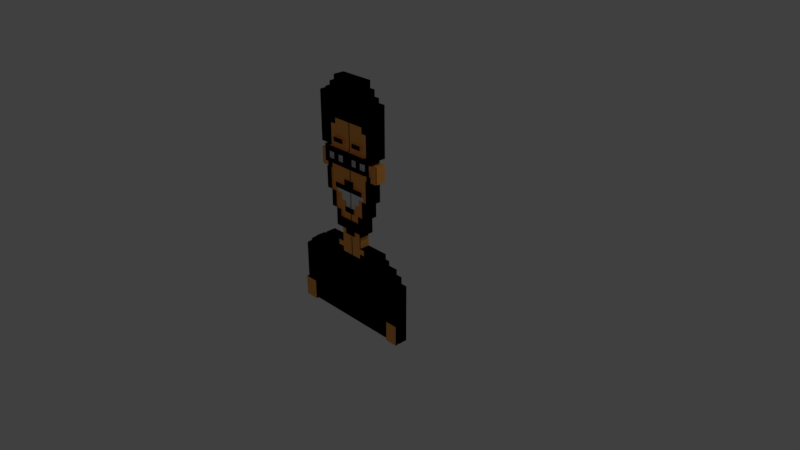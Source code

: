 # Source: zulfi_ctrlj.blend  (saved by Blender 2.79.0; exported with 4.5.12 LTS)
import bpy
from mathutils import Matrix  # noqa: F401  (used for matrix-valued properties, if any)

bpy.ops.wm.read_factory_settings(use_empty=True)
scene = bpy.context.scene
scene.name = 'Scene'

# ---- collections
col_collection_1 = bpy.data.collections.new('Collection 1'); scene.collection.children.link(col_collection_1)

# ---- materials (node trees are filled in below, after node groups)
mat_material_001 = bpy.data.materials.new('Material.001')
mat_material_001.alpha_threshold = 0.0
mat_material_001.use_transparent_shadow = False
mat_material_001.diffuse_color = (0.0, 0.0, 0.0, 1.0)
mat_material_001.roughness = 0.5
mat_material_002 = bpy.data.materials.new('Material.002')
mat_material_002.alpha_threshold = 0.0
mat_material_002.use_transparent_shadow = False
mat_material_002.diffuse_color = (0.9647, 0.4125, 0.09306, 1.0)
mat_material_002.roughness = 0.5
mat_material_003 = bpy.data.materials.new('Material.003')
mat_material_003.alpha_threshold = 0.0
mat_material_003.use_transparent_shadow = False
mat_material_003.roughness = 0.5

# ---- material node trees

# ---- world
world_world = bpy.data.worlds.new('World'); scene.world = world_world
world_world.color = (0.05088, 0.05088, 0.05088)
world_world.use_sun_shadow = False
world_world.sun_shadow_jitter_overblur = 0.0
world_world.cycles.sampling_method = 'MANUAL'

# ---- cameras
cam_camera = bpy.data.cameras.new('Camera')
cam_camera.clip_end = 100.0
cam_camera.lens = 35.0
cam_camera.sensor_width = 32.0
cam_camera.sensor_height = 18.0
cam_camera.ortho_scale = 7.314
cam_camera.dof.focus_distance = 0.0
cam_camera.dof.aperture_fstop = 128.0

# ---- lights
light_lamp = bpy.data.lights.new('Lamp', 'POINT')
light_lamp.transmission_factor = 0.0
light_lamp.cutoff_distance = 30.0
light_lamp.energy = 100.0
light_lamp.shadow_buffer_clip_start = 1.001
light_lamp.shadow_soft_size = 0.1
light_lamp.shadow_maximum_resolution = 0.006
light_lamp.use_absolute_resolution = True

# ---- meshes
me_cube_003 = bpy.data.meshes.new('Cube.003')
me_cube_003.from_pydata([(0.2391, 0.6137, -0.3439), (0.2391, 0.6137, -0.2362), (0.0, 0.6137, 0.4606), (-0.09065, 0.6137, -0.3439), (-0.09065, 0.6137, -0.2362), (-0.09065, 0.6137, 0.08242), (-0.09065, 0.6137, 0.9299), (0.0, 0.6137, -0.3439), (0.0, 0.6137, -0.2362), (0.0, 0.6137, 0.08242), (0.0, 0.6137, 0.9299), (0.02877, 0.6137, -0.3439), (0.02877, 0.6137, -0.2362), (0.02877, 0.6137, 0.08242), (0.05767, 0.6137, -0.3439), (0.05767, 0.6137, -0.2362), (0.05767, 0.6137, 0.08242), (0.09395, 0.6137, -0.3439), (0.09395, 0.6137, -0.2362), (0.09395, 0.6137, 0.08242), (-0.09065, 0.6137, 0.4606), (-0.09065, 0.6137, 0.8925), (0.0, 0.6137, 0.8925), (0.02877, 0.6137, 0.8925), (0.02877, 0.6137, 0.4606), (-0.09065, 0.6137, 0.8593), (0.0, 0.6137, 0.8593), (0.02877, 0.6137, 0.8593), (0.05767, 0.6137, 0.8593), (-0.09065, 0.6137, 0.8362), (0.0, 0.6137, 0.8362), (0.02877, 0.6137, 0.8362), (0.05767, 0.6137, 0.8362), (0.09395, 0.6137, 0.8362), (-0.09065, 0.6137, 0.7189), (0.0, 0.6137, 0.7189), (0.02877, 0.6137, 0.7189), (0.05767, 0.6137, 0.7189), (0.09395, 0.6137, 0.7189), (-0.09065, 0.6137, 0.6883), (0.0, 0.6137, 0.6883), (0.02877, 0.6137, 0.6883), (0.05767, 0.6137, 0.6883), (0.09395, 0.6137, 0.6883), (-0.09065, 0.6137, 0.6297), (0.0, 0.6137, 0.6297), (0.02877, 0.6137, 0.6297), (0.05767, 0.6137, 0.6297), (0.09395, 0.6137, 0.6297), (-0.09065, 0.6137, 0.6065), (0.0, 0.6137, 0.6065), (0.02877, 0.6137, 0.6065), (0.05767, 0.6137, 0.6065), (0.09395, 0.6137, 0.6065), (-0.09065, 0.6137, 0.5785), (0.0, 0.6137, 0.5785), (0.02877, 0.6137, 0.5785), (0.05767, 0.6137, 0.5785), (0.09395, 0.6137, 0.5785), (-0.09065, 0.6137, 0.5477), (0.0, 0.6137, 0.5477), (0.02877, 0.6137, 0.5477), (0.05767, 0.6137, 0.5477), (0.09395, 0.6137, 0.5477), (-0.09065, 0.6137, 0.5145), (0.0, 0.6137, 0.5145), (0.02877, 0.6137, 0.5145), (0.05767, 0.6137, 0.5145), (0.09395, 0.6137, 0.5145), (-0.09065, 0.6137, 0.4912), (0.0, 0.6137, 0.4912), (0.02877, 0.6137, 0.4912), (0.05767, 0.6137, 0.4912), (0.09395, 0.6137, 0.4912), (-0.09065, 0.6137, 0.43), (0.0, 0.6137, 0.43), (0.02877, 0.6137, 0.43), (0.05767, 0.6137, 0.43), (-0.09065, 0.6137, 0.3967), (0.0, 0.6137, 0.3967), (0.02877, 0.6137, 0.3967), (0.05767, 0.6137, 0.3967), (-0.09065, 0.6137, 0.3705), (0.0, 0.6137, 0.3705), (0.02877, 0.6137, 0.3705), (0.05767, 0.6137, 0.3705), (-0.09065, 0.6137, 0.347), (0.0, 0.6137, 0.347), (0.02877, 0.6137, 0.347), (0.05767, 0.6137, 0.347), (-0.09065, 0.6137, 0.3114), (0.0, 0.6137, 0.3114), (0.02877, 0.6137, 0.3114), (-0.09065, 0.6137, 0.2885), (0.0, 0.6137, 0.2885), (0.02877, 0.6137, 0.2885), (-0.09065, 0.6137, 0.2595), (0.0, 0.6137, 0.2595), (0.02877, 0.6137, 0.2595), (-0.09065, 0.6137, 0.2229), (0.0, 0.6137, 0.2229), (-0.09065, 0.6137, 0.1662), (0.0, 0.6137, 0.1662), (-0.09065, 0.6137, 0.1398), (-0.09065, 0.6137, 0.05393), (0.0, 0.6137, 0.05393), (0.02877, 0.6137, 0.05393), (0.05767, 0.6137, 0.05393), (0.09395, 0.6137, 0.05393), (-0.09065, 0.6137, 0.02847), (0.0, 0.6137, 0.02847), (0.02877, 0.6137, 0.02847), (0.05767, 0.6137, 0.02847), (0.09395, 0.6137, 0.02847), (-0.09065, 0.6137, 0.0004776), (0.0, 0.6137, 0.0004776), (0.02877, 0.6137, 0.0004776), (0.05767, 0.6137, 0.0004776), (0.09395, 0.6137, 0.0004776), (0.2391, 0.6137, -0.03621), (-0.09065, 0.6137, -0.03621), (0.0, 0.6137, -0.03621), (0.02877, 0.6137, -0.03621), (0.05767, 0.6137, -0.03621), (0.09395, 0.6137, -0.03621), (0.1185, 0.6137, -0.3439), (0.1185, 0.6137, -0.2362), (0.1185, 0.6137, 0.05393), (0.1185, 0.6137, 0.02847), (0.1185, 0.6137, 0.0004776), (0.1185, 0.6137, -0.03621), (0.1716, 0.6137, -0.3439), (0.1716, 0.6137, -0.2362), (0.1716, 0.6137, 0.02847), (0.1716, 0.6137, 0.0004776), (0.1716, 0.6137, -0.03621), (0.2053, 0.6137, -0.3439), (0.2053, 0.6137, -0.2362), (0.2053, 0.6137, 0.0004776), (0.2053, 0.6137, -0.03621), (0.05767, 0.6137, 0.4606), (0.09395, 0.6137, 0.4606), (-0.03032, 0.6137, -0.3439), (-0.03032, 0.6137, -0.2362), (-0.03032, 0.6137, 0.08242), (-0.03032, 0.6137, 0.9299), (-0.03032, 0.6137, 0.8925), (-0.03032, 0.6137, 0.4606), (-0.03032, 0.6137, 0.8593), (-0.03032, 0.6137, 0.8362), (-0.03032, 0.6137, 0.7189), (-0.03032, 0.6137, 0.6883), (-0.03032, 0.6137, 0.6297), (-0.03032, 0.6137, 0.6065), (-0.03032, 0.6137, 0.5785), (-0.03032, 0.6137, 0.5477), (-0.03032, 0.6137, 0.5145), (-0.03032, 0.6137, 0.4912), (-0.03032, 0.6137, 0.43), (-0.03032, 0.6137, 0.3967), (-0.03032, 0.6137, 0.3705), (-0.03032, 0.6137, 0.347), (-0.03032, 0.6137, 0.3114), (-0.03032, 0.6137, 0.2885), (-0.03032, 0.6137, 0.2595), (-0.03032, 0.6137, 0.2229), (-0.03032, 0.6137, 0.1662), (-0.03032, 0.6137, 0.1398), (-0.03032, 0.6137, 0.05393), (-0.03032, 0.6137, 0.02847), (-0.03032, 0.6137, 0.0004776), (-0.03032, 0.6137, -0.03621), (-0.05797, 0.6137, -0.3439), (-0.05797, 0.6137, -0.2362), (-0.05797, 0.6137, 0.08242), (-0.05797, 0.6137, 0.9299), (-0.05797, 0.6137, 0.8925), (-0.05797, 0.6137, 0.4606), (-0.05797, 0.6137, 0.8593), (-0.05797, 0.6137, 0.8362), (-0.05797, 0.6137, 0.7189), (-0.05797, 0.6137, 0.6883), (-0.05797, 0.6137, 0.6297), (-0.05797, 0.6137, 0.6065), (-0.05797, 0.6137, 0.5785), (-0.05797, 0.6137, 0.5477), (-0.05797, 0.6137, 0.5145), (-0.05797, 0.6137, 0.4912), (-0.05797, 0.6137, 0.43), (-0.05797, 0.6137, 0.3967), (-0.05797, 0.6137, 0.3705), (-0.05797, 0.6137, 0.347), (-0.05797, 0.6137, 0.3114), (-0.05797, 0.6137, 0.2885), (-0.05797, 0.6137, 0.2595), (-0.05797, 0.6137, 0.2229), (-0.05797, 0.6137, 0.1662), (-0.05797, 0.6137, 0.1398), (-0.05797, 0.6137, 0.05393), (-0.05797, 0.6137, 0.02847), (-0.05797, 0.6137, 0.0004776), (-0.05797, 0.6137, -0.03621), (-0.05797, 0.5996, 0.5785), (-0.09065, 0.5996, 0.5785), (0.02877, 0.5996, 0.5785), (0.0, 0.5996, 0.5785), (0.05767, 0.5996, 0.5785), (-0.09065, 0.5996, 0.5477), (0.0, 0.5996, 0.5477), (0.02877, 0.5996, 0.5477), (0.05767, 0.5996, 0.5477), (-0.05797, 0.5996, 0.5477), (-0.09065, 0.5996, 0.5145), (0.0, 0.5996, 0.5145), (0.02877, 0.5996, 0.5145), (0.05767, 0.5996, 0.5145), (-0.05797, 0.5996, 0.5145), (-0.09065, 0.5996, 0.4912), (0.0, 0.5996, 0.4912), (0.02877, 0.5996, 0.4912), (0.05767, 0.5996, 0.4912), (-0.05797, 0.5996, 0.4912), (-0.03032, 0.5996, 0.5785), (-0.03032, 0.5996, 0.5477), (-0.03032, 0.5996, 0.5145), (-0.03032, 0.5996, 0.4912), (-0.05797, 0.6038, 0.43), (-0.09065, 0.6038, 0.43), (-0.09065, 0.6038, 0.3967), (-0.05797, 0.6038, 0.3967), (-0.09065, 0.6038, 0.3705), (0.0, 0.6038, 0.3967), (0.0, 0.6038, 0.3705), (-0.05797, 0.6038, 0.3705), (-0.03032, 0.6038, 0.3967), (-0.03032, 0.6038, 0.3705), (-0.05797, 0.6054, 0.2885), (-0.09065, 0.6054, 0.2885), (-0.09065, 0.6054, 0.2595), (-0.05797, 0.6054, 0.2595), (0.02877, 0.6062, 0.4606), (0.02877, 0.6062, 0.43), (0.05767, 0.6062, 0.4606), (0.05767, 0.6062, 0.43), (0.02877, 0.6062, 0.3967), (0.05767, 0.6062, 0.3967), (0.02877, 0.6062, 0.3705), (0.05767, 0.6062, 0.3705), (0.02877, 0.6062, 0.347), (0.05767, 0.6062, 0.347), (0.0, 0.6062, 0.347), (0.0, 0.6062, 0.3114), (0.02877, 0.6062, 0.3114), (0.0, 0.6062, 0.2885), (0.02877, 0.6062, 0.2885), (0.0, 0.6062, 0.2595), (0.02877, 0.6062, 0.2595), (0.0, 0.6062, 0.2229), (-0.05797, 0.6062, 0.2229), (-0.09065, 0.6062, 0.2229), (-0.09065, 0.6062, 0.1662), (0.0, 0.6062, 0.1662), (-0.05797, 0.6062, 0.1662), (-0.09065, 0.6062, 0.1398), (-0.05797, 0.6062, 0.1398), (-0.03032, 0.6062, 0.2595), (-0.03032, 0.6062, 0.2229), (-0.03032, 0.6062, 0.1662), (0.0, 0.5999, 0.6297), (0.0, 0.5999, 0.6065), (-0.03032, 0.5999, 0.6297), (-0.03032, 0.5999, 0.6065), (-0.05797, 0.5999, 0.6297), (-0.05797, 0.5999, 0.6065), (0.2391, 0.5994, -0.2362), (0.2391, 0.5994, -0.3439), (0.2053, 0.5994, -0.3439), (0.1716, 0.5994, -0.3439), (0.2053, 0.5994, -0.2362), (0.1716, 0.5994, -0.2362), (-0.3816, 0.6719, -0.3439), (-0.3816, 0.6719, -0.2362), (-0.1671, 0.6719, 0.4606), (-0.08576, 0.6719, -0.3439), (-0.08576, 0.6719, -0.2362), (-0.08576, 0.6719, 0.08242), (-0.08576, 0.6719, 0.9299), (-0.1671, 0.6719, -0.3439), (-0.1671, 0.6719, -0.2362), (-0.1671, 0.6719, 0.08242), (-0.1671, 0.6719, 0.9299), (-0.1929, 0.6719, -0.3439), (-0.1929, 0.6719, -0.2362), (-0.1929, 0.6719, 0.08242), (-0.2188, 0.6719, -0.3439), (-0.2188, 0.6719, -0.2362), (-0.2188, 0.6719, 0.08242), (-0.2514, 0.6719, -0.3439), (-0.2514, 0.6719, -0.2362), (-0.2514, 0.6719, 0.08242), (-0.08576, 0.6719, 0.4606), (-0.08576, 0.6719, 0.8925), (-0.1671, 0.6719, 0.8925), (-0.1929, 0.6719, 0.8925), (-0.1929, 0.6719, 0.4606), (-0.08576, 0.6719, 0.8593), (-0.1671, 0.6719, 0.8593), (-0.1929, 0.6719, 0.8593), (-0.2188, 0.6719, 0.8593), (-0.08576, 0.6719, 0.8362), (-0.1671, 0.6719, 0.8362), (-0.1929, 0.6719, 0.8362), (-0.2188, 0.6719, 0.8362), (-0.2514, 0.6719, 0.8362), (-0.08576, 0.6719, 0.7189), (-0.1671, 0.6719, 0.7189), (-0.1929, 0.6719, 0.7189), (-0.2188, 0.6719, 0.7189), (-0.2514, 0.6719, 0.7189), (-0.08576, 0.6719, 0.6883), (-0.1671, 0.6719, 0.6883), (-0.1929, 0.6719, 0.6883), (-0.2188, 0.6719, 0.6883), (-0.2514, 0.6719, 0.6883), (-0.08576, 0.6719, 0.6297), (-0.1671, 0.6719, 0.6297), (-0.1929, 0.6719, 0.6297), (-0.2188, 0.6719, 0.6297), (-0.2514, 0.6719, 0.6297), (-0.08576, 0.6719, 0.6065), (-0.1671, 0.6719, 0.6065), (-0.1929, 0.6719, 0.6065), (-0.2188, 0.6719, 0.6065), (-0.2514, 0.6719, 0.6065), (-0.08576, 0.6719, 0.5785), (-0.1671, 0.6719, 0.5785), (-0.1929, 0.6719, 0.5785), (-0.2188, 0.6719, 0.5785), (-0.2514, 0.6719, 0.5785), (-0.08576, 0.6719, 0.5477), (-0.1671, 0.6719, 0.5477), (-0.1929, 0.6719, 0.5477), (-0.2188, 0.6719, 0.5477), (-0.2514, 0.6719, 0.5477), (-0.08576, 0.6719, 0.5145), (-0.1671, 0.6719, 0.5145), (-0.1929, 0.6719, 0.5145), (-0.2188, 0.6719, 0.5145), (-0.2514, 0.6719, 0.5145), (-0.08576, 0.6719, 0.4912), (-0.1671, 0.6719, 0.4912), (-0.1929, 0.6719, 0.4912), (-0.2188, 0.6719, 0.4912), (-0.2514, 0.6719, 0.4912), (-0.08576, 0.6719, 0.43), (-0.1671, 0.6719, 0.43), (-0.1929, 0.6719, 0.43), (-0.2188, 0.6719, 0.43), (-0.08576, 0.6719, 0.3967), (-0.1671, 0.6719, 0.3967), (-0.1929, 0.6719, 0.3967), (-0.2188, 0.6719, 0.3967), (-0.08576, 0.6719, 0.3705), (-0.1671, 0.6719, 0.3705), (-0.1929, 0.6719, 0.3705), (-0.2188, 0.6719, 0.3705), (-0.08576, 0.6719, 0.347), (-0.1671, 0.6719, 0.347), (-0.1929, 0.6719, 0.347), (-0.2188, 0.6719, 0.347), (-0.08576, 0.6719, 0.3114), (-0.1671, 0.6719, 0.3114), (-0.1929, 0.6719, 0.3114), (-0.08576, 0.6719, 0.2885), (-0.1671, 0.6719, 0.2885), (-0.1929, 0.6719, 0.2885), (-0.08576, 0.6719, 0.2595), (-0.1671, 0.6719, 0.2595), (-0.1929, 0.6719, 0.2595), (-0.08576, 0.6719, 0.2229), (-0.1671, 0.6719, 0.2229), (-0.08576, 0.6719, 0.1662), (-0.1671, 0.6719, 0.1662), (-0.08576, 0.6719, 0.1398), (-0.08576, 0.6719, 0.05393), (-0.1671, 0.6719, 0.05393), (-0.1929, 0.6719, 0.05393), (-0.2188, 0.6719, 0.05393), (-0.2514, 0.6719, 0.05393), (-0.08576, 0.6719, 0.02847), (-0.1671, 0.6719, 0.02847), (-0.1929, 0.6719, 0.02847), (-0.2188, 0.6719, 0.02847), (-0.2514, 0.6719, 0.02847), (-0.08576, 0.6719, 0.0004776), (-0.1671, 0.6719, 0.0004776), (-0.1929, 0.6719, 0.0004776), (-0.2188, 0.6719, 0.0004776), (-0.2514, 0.6719, 0.0004776), (-0.3816, 0.6719, -0.03621), (-0.08576, 0.6719, -0.03621), (-0.1671, 0.6719, -0.03621), (-0.1929, 0.6719, -0.03621), (-0.2188, 0.6719, -0.03621), (-0.2514, 0.6719, -0.03621), (-0.2734, 0.6719, -0.3439), (-0.2734, 0.6719, -0.2362), (-0.2734, 0.6719, 0.05393), (-0.2734, 0.6719, 0.02847), (-0.2734, 0.6719, 0.0004776), (-0.2734, 0.6719, -0.03621), (-0.321, 0.6719, -0.3439), (-0.321, 0.6719, -0.2362), (-0.321, 0.6719, 0.02847), (-0.321, 0.6719, 0.0004776), (-0.321, 0.6719, -0.03621), (-0.3513, 0.6719, -0.3439), (-0.3513, 0.6719, -0.2362), (-0.3513, 0.6719, 0.0004776), (-0.3513, 0.6719, -0.03621), (-0.2188, 0.6719, 0.4606), (-0.2514, 0.6719, 0.4606), (-0.1399, 0.6719, -0.3439), (-0.1399, 0.6719, -0.2362), (-0.1399, 0.6719, 0.08242), (-0.1399, 0.6719, 0.9299), (-0.1399, 0.6719, 0.8925), (-0.1399, 0.6719, 0.4606), (-0.1399, 0.6719, 0.8593), (-0.1399, 0.6719, 0.8362), (-0.1399, 0.6719, 0.7189), (-0.1399, 0.6719, 0.6883), (-0.1399, 0.6719, 0.6297), (-0.1399, 0.6719, 0.6065), (-0.1399, 0.6719, 0.5785), (-0.1399, 0.6719, 0.5477), (-0.1399, 0.6719, 0.5145), (-0.1399, 0.6719, 0.4912), (-0.1399, 0.6719, 0.43), (-0.1399, 0.6719, 0.3967), (-0.1399, 0.6719, 0.3705), (-0.1399, 0.6719, 0.347), (-0.1399, 0.6719, 0.3114), (-0.1399, 0.6719, 0.2885), (-0.1399, 0.6719, 0.2595), (-0.1399, 0.6719, 0.2229), (-0.1399, 0.6719, 0.1662), (-0.1399, 0.6719, 0.1398), (-0.1399, 0.6719, 0.05393), (-0.1399, 0.6719, 0.02847), (-0.1399, 0.6719, 0.0004776), (-0.1399, 0.6719, -0.03621), (-0.1151, 0.6719, -0.3439), (-0.1151, 0.6719, -0.2362), (-0.1151, 0.6719, 0.08242), (-0.1151, 0.6719, 0.9299), (-0.1151, 0.6719, 0.8925), (-0.1151, 0.6719, 0.4606), (-0.1151, 0.6719, 0.8593), (-0.1151, 0.6719, 0.8362), (-0.1151, 0.6719, 0.7189), (-0.1151, 0.6719, 0.6883), (-0.1151, 0.6719, 0.6297), (-0.1151, 0.6719, 0.6065), (-0.1151, 0.6719, 0.5785), (-0.1151, 0.6719, 0.5477), (-0.1151, 0.6719, 0.5145), (-0.1151, 0.6719, 0.4912), (-0.1151, 0.6719, 0.43), (-0.1151, 0.6719, 0.3967), (-0.1151, 0.6719, 0.3705), (-0.1151, 0.6719, 0.347), (-0.1151, 0.6719, 0.3114), (-0.1151, 0.6719, 0.2885), (-0.1151, 0.6719, 0.2595), (-0.1151, 0.6719, 0.2229), (-0.1151, 0.6719, 0.1662), (-0.1151, 0.6719, 0.1398), (-0.1151, 0.6719, 0.05393), (-0.1151, 0.6719, 0.02847), (-0.1151, 0.6719, 0.0004776), (-0.1151, 0.6719, -0.03621), (-0.3816, 0.6208, -0.3439), (-0.3816, 0.6208, -0.2362), (-0.1671, 0.6208, 0.4606), (-0.08576, 0.6208, -0.3439), (-0.08576, 0.6208, -0.2362), (-0.08576, 0.6208, 0.08242), (-0.08576, 0.6208, 0.9299), (-0.1671, 0.6208, -0.3439), (-0.1671, 0.6208, -0.2362), (-0.1671, 0.6208, 0.08242), (-0.1671, 0.6208, 0.9299), (-0.1929, 0.6208, -0.3439), (-0.1929, 0.6208, -0.2362), (-0.1929, 0.6208, 0.08242), (-0.2188, 0.6208, -0.3439), (-0.2188, 0.6208, -0.2362), (-0.2188, 0.6208, 0.08242), (-0.2514, 0.6208, -0.3439), (-0.2514, 0.6208, -0.2362), (-0.2514, 0.6208, 0.08242), (-0.08576, 0.6208, 0.4606), (-0.08576, 0.6208, 0.8925), (-0.1671, 0.6208, 0.8925), (-0.1929, 0.6208, 0.8925), (-0.1929, 0.6208, 0.4606), (-0.08576, 0.6208, 0.8593), (-0.1671, 0.6208, 0.8593), (-0.1929, 0.6208, 0.8593), (-0.2188, 0.6208, 0.8593), (-0.08576, 0.6208, 0.8362), (-0.1671, 0.6208, 0.8362), (-0.1929, 0.6208, 0.8362), (-0.2188, 0.6208, 0.8362), (-0.2514, 0.6208, 0.8362), (-0.08576, 0.6208, 0.7189), (-0.1671, 0.6208, 0.7189), (-0.1929, 0.6208, 0.7189), (-0.2188, 0.6208, 0.7189), (-0.2514, 0.6208, 0.7189), (-0.08576, 0.6208, 0.6883), (-0.1671, 0.6208, 0.6883), (-0.1929, 0.6208, 0.6883), (-0.2188, 0.6208, 0.6883), (-0.2514, 0.6208, 0.6883), (-0.08576, 0.6208, 0.6297), (-0.1671, 0.6208, 0.6297), (-0.1929, 0.6208, 0.6297), (-0.2188, 0.6208, 0.6297), (-0.2514, 0.6208, 0.6297), (-0.08576, 0.6208, 0.6065), (-0.1671, 0.6208, 0.6065), (-0.1929, 0.6208, 0.6065), (-0.2188, 0.6208, 0.6065), (-0.2514, 0.6208, 0.6065), (-0.08576, 0.6208, 0.5785), (-0.1671, 0.6208, 0.5785), (-0.1929, 0.6208, 0.5785), (-0.2188, 0.6208, 0.5785), (-0.2514, 0.6208, 0.5785), (-0.08576, 0.6208, 0.5477), (-0.1671, 0.6208, 0.5477), (-0.1929, 0.6208, 0.5477), (-0.2188, 0.6208, 0.5477), (-0.2514, 0.6208, 0.5477), (-0.08576, 0.6208, 0.5145), (-0.1671, 0.6208, 0.5145), (-0.1929, 0.6208, 0.5145), (-0.2188, 0.6208, 0.5145), (-0.2514, 0.6208, 0.5145), (-0.08576, 0.6208, 0.4912), (-0.1671, 0.6208, 0.4912), (-0.1929, 0.6208, 0.4912), (-0.2188, 0.6208, 0.4912), (-0.2514, 0.6208, 0.4912), (-0.08576, 0.6208, 0.43), (-0.1671, 0.6208, 0.43), (-0.1929, 0.6208, 0.43), (-0.2188, 0.6208, 0.43), (-0.08576, 0.6208, 0.3967), (-0.1671, 0.6208, 0.3967), (-0.1929, 0.6208, 0.3967), (-0.2188, 0.6208, 0.3967), (-0.08576, 0.6208, 0.3705), (-0.1671, 0.6208, 0.3705), (-0.1929, 0.6208, 0.3705), (-0.2188, 0.6208, 0.3705), (-0.08576, 0.6208, 0.347), (-0.1671, 0.6208, 0.347), (-0.1929, 0.6208, 0.347), (-0.2188, 0.6208, 0.347), (-0.08576, 0.6208, 0.3114), (-0.1671, 0.6208, 0.3114), (-0.1929, 0.6208, 0.3114), (-0.08576, 0.6208, 0.2885), (-0.1671, 0.6208, 0.2885), (-0.1929, 0.6208, 0.2885), (-0.08576, 0.6208, 0.2595), (-0.1671, 0.6208, 0.2595), (-0.1929, 0.6208, 0.2595), (-0.08576, 0.6208, 0.2229), (-0.1671, 0.6208, 0.2229), (-0.08576, 0.6208, 0.1662), (-0.1671, 0.6208, 0.1662), (-0.08576, 0.6208, 0.1398), (-0.08576, 0.6208, 0.05393), (-0.1671, 0.6208, 0.05393), (-0.1929, 0.6208, 0.05393), (-0.2188, 0.6208, 0.05393), (-0.2514, 0.6208, 0.05393), (-0.08576, 0.6208, 0.02847), (-0.1671, 0.6208, 0.02847), (-0.1929, 0.6208, 0.02847), (-0.2188, 0.6208, 0.02847), (-0.2514, 0.6208, 0.02847), (-0.08576, 0.6208, 0.0004776), (-0.1671, 0.6208, 0.0004776), (-0.1929, 0.6208, 0.0004776), (-0.2188, 0.6208, 0.0004776), (-0.2514, 0.6208, 0.0004776), (-0.3816, 0.6208, -0.03621), (-0.08576, 0.6208, -0.03621), (-0.1671, 0.6208, -0.03621), (-0.1929, 0.6208, -0.03621), (-0.2188, 0.6208, -0.03621), (-0.2514, 0.6208, -0.03621), (-0.2734, 0.6208, -0.3439), (-0.2734, 0.6208, -0.2362), (-0.2734, 0.6208, 0.05393), (-0.2734, 0.6208, 0.02847), (-0.2734, 0.6208, 0.0004776), (-0.2734, 0.6208, -0.03621), (-0.321, 0.6208, -0.3439), (-0.321, 0.6208, -0.2362), (-0.321, 0.6208, 0.02847), (-0.321, 0.6208, 0.0004776), (-0.321, 0.6208, -0.03621), (-0.3513, 0.6208, -0.3439), (-0.3513, 0.6208, -0.2362), (-0.3513, 0.6208, 0.0004776), (-0.3513, 0.6208, -0.03621), (-0.2188, 0.6208, 0.4606), (-0.2514, 0.6208, 0.4606), (-0.1399, 0.6208, -0.3439), (-0.1399, 0.6208, -0.2362), (-0.1399, 0.6208, 0.08242), (-0.1399, 0.6208, 0.9299), (-0.1399, 0.6208, 0.8925), (-0.1399, 0.6208, 0.4606), (-0.1399, 0.6208, 0.8593), (-0.1399, 0.6208, 0.8362), (-0.1399, 0.6208, 0.7189), (-0.1399, 0.6208, 0.6883), (-0.1399, 0.6208, 0.6297), (-0.1399, 0.6208, 0.6065), (-0.1399, 0.6208, 0.5785), (-0.1399, 0.6208, 0.5477), (-0.1399, 0.6208, 0.5145), (-0.1399, 0.6208, 0.4912), (-0.1399, 0.6208, 0.43), (-0.1399, 0.6208, 0.3967), (-0.1399, 0.6208, 0.3705), (-0.1399, 0.6208, 0.347), (-0.1399, 0.6208, 0.3114), (-0.1399, 0.6208, 0.2885), (-0.1399, 0.6208, 0.2595), (-0.1399, 0.6208, 0.2229), (-0.1399, 0.6208, 0.1662), (-0.1399, 0.6208, 0.1398), (-0.1399, 0.6208, 0.05393), (-0.1399, 0.6208, 0.02847), (-0.1399, 0.6208, 0.0004776), (-0.1399, 0.6208, -0.03621), (-0.1151, 0.6208, -0.3439), (-0.1151, 0.6208, -0.2362), (-0.1151, 0.6208, 0.08242), (-0.1151, 0.6208, 0.9299), (-0.1151, 0.6208, 0.8925), (-0.1151, 0.6208, 0.4606), (-0.1151, 0.6208, 0.8593), (-0.1151, 0.6208, 0.8362), (-0.1151, 0.6208, 0.7189), (-0.1151, 0.6208, 0.6883), (-0.1151, 0.6208, 0.6297), (-0.1151, 0.6208, 0.6065), (-0.1151, 0.6208, 0.5785), (-0.1151, 0.6208, 0.5477), (-0.1151, 0.6208, 0.5145), (-0.1151, 0.6208, 0.4912), (-0.1151, 0.6208, 0.43), (-0.1151, 0.6208, 0.3967), (-0.1151, 0.6208, 0.3705), (-0.1151, 0.6208, 0.347), (-0.1151, 0.6208, 0.3114), (-0.1151, 0.6208, 0.2885), (-0.1151, 0.6208, 0.2595), (-0.1151, 0.6208, 0.2229), (-0.1151, 0.6208, 0.1662), (-0.1151, 0.6208, 0.1398), (-0.1151, 0.6208, 0.05393), (-0.1151, 0.6208, 0.02847), (-0.1151, 0.6208, 0.0004776), (-0.1151, 0.6208, -0.03621), (0.2391, 0.6719, -0.3439), (0.2391, 0.6719, -0.2362), (0.0, 0.6719, 0.4606), (-0.09065, 0.6719, -0.3439), (-0.09065, 0.6719, -0.2362), (-0.09065, 0.6719, 0.08242), (-0.09065, 0.6719, 0.9299), (0.0, 0.6719, -0.3439), (0.0, 0.6719, -0.2362), (0.0, 0.6719, 0.08242), (0.0, 0.6719, 0.9299), (0.02877, 0.6719, -0.3439), (0.02877, 0.6719, -0.2362), (0.02877, 0.6719, 0.08242), (0.05767, 0.6719, -0.3439), (0.05767, 0.6719, -0.2362), (0.05767, 0.6719, 0.08242), (0.09395, 0.6719, -0.3439), (0.09395, 0.6719, -0.2362), (0.09395, 0.6719, 0.08242), (-0.09065, 0.6719, 0.4606), (-0.09065, 0.6719, 0.8925), (0.0, 0.6719, 0.8925), (0.02877, 0.6719, 0.8925), (0.02877, 0.6719, 0.4606), (-0.09065, 0.6719, 0.8593), (0.0, 0.6719, 0.8593), (0.02877, 0.6719, 0.8593), (0.05767, 0.6719, 0.8593), (-0.09065, 0.6719, 0.8362), (0.0, 0.6719, 0.8362), (0.02877, 0.6719, 0.8362), (0.05767, 0.6719, 0.8362), (0.09395, 0.6719, 0.8362), (-0.09065, 0.6719, 0.7189), (0.0, 0.6719, 0.7189), (0.02877, 0.6719, 0.7189), (0.05767, 0.6719, 0.7189), (0.09395, 0.6719, 0.7189), (-0.09065, 0.6719, 0.6883), (0.0, 0.6719, 0.6883), (0.02877, 0.6719, 0.6883), (0.05767, 0.6719, 0.6883), (0.09395, 0.6719, 0.6883), (-0.09065, 0.6719, 0.6297), (0.0, 0.6719, 0.6297), (0.02877, 0.6719, 0.6297), (0.05767, 0.6719, 0.6297), (0.09395, 0.6719, 0.6297), (-0.09065, 0.6719, 0.6065), (0.0, 0.6719, 0.6065), (0.02877, 0.6719, 0.6065), (0.05767, 0.6719, 0.6065), (0.09395, 0.6719, 0.6065), (-0.09065, 0.6719, 0.5785), (0.0, 0.6719, 0.5785), (0.02877, 0.6719, 0.5785), (0.05767, 0.6719, 0.5785), (0.09395, 0.6719, 0.5785), (-0.09065, 0.6719, 0.5477), (0.0, 0.6719, 0.5477), (0.02877, 0.6719, 0.5477), (0.05767, 0.6719, 0.5477), (0.09395, 0.6719, 0.5477), (-0.09065, 0.6719, 0.5145), (0.0, 0.6719, 0.5145), (0.02877, 0.6719, 0.5145), (0.05767, 0.6719, 0.5145), (0.09395, 0.6719, 0.5145), (-0.09065, 0.6719, 0.4912), (0.0, 0.6719, 0.4912), (0.02877, 0.6719, 0.4912), (0.05767, 0.6719, 0.4912), (0.09395, 0.6719, 0.4912), (-0.09065, 0.6719, 0.43), (0.0, 0.6719, 0.43), (0.02877, 0.6719, 0.43), (0.05767, 0.6719, 0.43), (-0.09065, 0.6719, 0.3967), (0.0, 0.6719, 0.3967), (0.02877, 0.6719, 0.3967), (0.05767, 0.6719, 0.3967), (-0.09065, 0.6719, 0.3705), (0.0, 0.6719, 0.3705), (0.02877, 0.6719, 0.3705), (0.05767, 0.6719, 0.3705), (-0.09065, 0.6719, 0.347), (0.0, 0.6719, 0.347), (0.02877, 0.6719, 0.347), (0.05767, 0.6719, 0.347), (-0.09065, 0.6719, 0.3114), (0.0, 0.6719, 0.3114), (0.02877, 0.6719, 0.3114), (-0.09065, 0.6719, 0.2885), (0.0, 0.6719, 0.2885), (0.02877, 0.6719, 0.2885), (-0.09065, 0.6719, 0.2595), (0.0, 0.6719, 0.2595), (0.02877, 0.6719, 0.2595), (-0.09065, 0.6719, 0.2229), (0.0, 0.6719, 0.2229), (-0.09065, 0.6719, 0.1662), (0.0, 0.6719, 0.1662), (-0.09065, 0.6719, 0.1398), (-0.09065, 0.6719, 0.05393), (0.0, 0.6719, 0.05393), (0.02877, 0.6719, 0.05393), (0.05767, 0.6719, 0.05393), (0.09395, 0.6719, 0.05393), (-0.09065, 0.6719, 0.02847), (0.0, 0.6719, 0.02847), (0.02877, 0.6719, 0.02847), (0.05767, 0.6719, 0.02847), (0.09395, 0.6719, 0.02847), (-0.09065, 0.6719, 0.0004776), (0.0, 0.6719, 0.0004776), (0.02877, 0.6719, 0.0004776), (0.05767, 0.6719, 0.0004776), (0.09395, 0.6719, 0.0004776), (0.2391, 0.6719, -0.03621), (-0.09065, 0.6719, -0.03621), (0.0, 0.6719, -0.03621), (0.02877, 0.6719, -0.03621), (0.05767, 0.6719, -0.03621), (0.09395, 0.6719, -0.03621), (0.1185, 0.6719, -0.3439), (0.1185, 0.6719, -0.2362), (0.1185, 0.6719, 0.05393), (0.1185, 0.6719, 0.02847), (0.1185, 0.6719, 0.0004776), (0.1185, 0.6719, -0.03621), (0.1716, 0.6719, -0.3439), (0.1716, 0.6719, -0.2362), (0.1716, 0.6719, 0.02847), (0.1716, 0.6719, 0.0004776), (0.1716, 0.6719, -0.03621), (0.2053, 0.6719, -0.3439), (0.2053, 0.6719, -0.2362), (0.2053, 0.6719, 0.0004776), (0.2053, 0.6719, -0.03621), (0.05767, 0.6719, 0.4606), (0.09395, 0.6719, 0.4606), (-0.03032, 0.6719, -0.3439), (-0.03032, 0.6719, -0.2362), (-0.03032, 0.6719, 0.08242), (-0.03032, 0.6719, 0.9299), (-0.03032, 0.6719, 0.8925), (-0.03032, 0.6719, 0.4606), (-0.03032, 0.6719, 0.8593), (-0.03032, 0.6719, 0.8362), (-0.03032, 0.6719, 0.7189), (-0.03032, 0.6719, 0.6883), (-0.03032, 0.6719, 0.6297), (-0.03032, 0.6719, 0.6065), (-0.03032, 0.6719, 0.5785), (-0.03032, 0.6719, 0.5477), (-0.03032, 0.6719, 0.5145), (-0.03032, 0.6719, 0.4912), (-0.03032, 0.6719, 0.43), (-0.03032, 0.6719, 0.3967), (-0.03032, 0.6719, 0.3705), (-0.03032, 0.6719, 0.347), (-0.03032, 0.6719, 0.3114), (-0.03032, 0.6719, 0.2885), (-0.03032, 0.6719, 0.2595), (-0.03032, 0.6719, 0.2229), (-0.03032, 0.6719, 0.1662), (-0.03032, 0.6719, 0.1398), (-0.03032, 0.6719, 0.05393), (-0.03032, 0.6719, 0.02847), (-0.03032, 0.6719, 0.0004776), (-0.03032, 0.6719, -0.03621), (-0.05797, 0.6719, -0.3439), (-0.05797, 0.6719, -0.2362), (-0.05797, 0.6719, 0.08242), (-0.05797, 0.6719, 0.9299), (-0.05797, 0.6719, 0.8925), (-0.05797, 0.6719, 0.4606), (-0.05797, 0.6719, 0.8593), (-0.05797, 0.6719, 0.8362), (-0.05797, 0.6719, 0.7189), (-0.05797, 0.6719, 0.6883), (-0.05797, 0.6719, 0.6297), (-0.05797, 0.6719, 0.6065), (-0.05797, 0.6719, 0.5785), (-0.05797, 0.6719, 0.5477), (-0.05797, 0.6719, 0.5145), (-0.05797, 0.6719, 0.4912), (-0.05797, 0.6719, 0.43), (-0.05797, 0.6719, 0.3967), (-0.05797, 0.6719, 0.3705), (-0.05797, 0.6719, 0.347), (-0.05797, 0.6719, 0.3114), (-0.05797, 0.6719, 0.2885), (-0.05797, 0.6719, 0.2595), (-0.05797, 0.6719, 0.2229), (-0.05797, 0.6719, 0.1662), (-0.05797, 0.6719, 0.1398), (-0.05797, 0.6719, 0.05393), (-0.05797, 0.6719, 0.02847), (-0.05797, 0.6719, 0.0004776), (-0.05797, 0.6719, -0.03621), (0.2391, 0.6192, -0.3439), (0.2391, 0.6192, -0.2362), (0.0, 0.6192, 0.4606), (-0.09065, 0.6192, -0.3439), (-0.09065, 0.6192, -0.2362), (-0.09065, 0.6192, 0.08242), (-0.09065, 0.6192, 0.9299), (0.0, 0.6192, -0.3439), (0.0, 0.6192, -0.2362), (0.0, 0.6192, 0.08242), (0.0, 0.6192, 0.9299), (0.02877, 0.6192, -0.3439), (0.02877, 0.6192, -0.2362), (0.02877, 0.6192, 0.08242), (0.05767, 0.6192, -0.3439), (0.05767, 0.6192, -0.2362), (0.05767, 0.6192, 0.08242), (0.09395, 0.6192, -0.3439), (0.09395, 0.6192, -0.2362), (0.09395, 0.6192, 0.08242), (-0.09065, 0.6192, 0.4606), (-0.09065, 0.6192, 0.8925), (0.0, 0.6192, 0.8925), (0.02877, 0.6192, 0.8925), (0.02877, 0.6192, 0.4606), (-0.09065, 0.6192, 0.8593), (0.0, 0.6192, 0.8593), (0.02877, 0.6192, 0.8593), (0.05767, 0.6192, 0.8593), (-0.09065, 0.6192, 0.8362), (0.0, 0.6192, 0.8362), (0.02877, 0.6192, 0.8362), (0.05767, 0.6192, 0.8362), (0.09395, 0.6192, 0.8362), (-0.09065, 0.6192, 0.7189), (0.0, 0.6192, 0.7189), (0.02877, 0.6192, 0.7189), (0.05767, 0.6192, 0.7189), (0.09395, 0.6192, 0.7189), (-0.09065, 0.6192, 0.6883), (0.0, 0.6192, 0.6883), (0.02877, 0.6192, 0.6883), (0.05767, 0.6192, 0.6883), (0.09395, 0.6192, 0.6883), (-0.09065, 0.6192, 0.6297), (0.0, 0.6192, 0.6297), (0.02877, 0.6192, 0.6297), (0.05767, 0.6192, 0.6297), (0.09395, 0.6192, 0.6297), (-0.09065, 0.6192, 0.6065), (0.0, 0.6192, 0.6065), (0.02877, 0.6192, 0.6065), (0.05767, 0.6192, 0.6065), (0.09395, 0.6192, 0.6065), (-0.09065, 0.6192, 0.5785), (0.0, 0.6192, 0.5785), (0.02877, 0.6192, 0.5785), (0.05767, 0.6192, 0.5785), (0.09395, 0.6192, 0.5785), (-0.09065, 0.6192, 0.5477), (0.0, 0.6192, 0.5477), (0.02877, 0.6192, 0.5477), (0.05767, 0.6192, 0.5477), (0.09395, 0.6192, 0.5477), (-0.09065, 0.6192, 0.5145), (0.0, 0.6192, 0.5145), (0.02877, 0.6192, 0.5145), (0.05767, 0.6192, 0.5145), (0.09395, 0.6192, 0.5145), (-0.09065, 0.6192, 0.4912), (0.0, 0.6192, 0.4912), (0.02877, 0.6192, 0.4912), (0.05767, 0.6192, 0.4912), (0.09395, 0.6192, 0.4912), (-0.09065, 0.6192, 0.43), (0.0, 0.6192, 0.43), (0.02877, 0.6192, 0.43), (0.05767, 0.6192, 0.43), (-0.09065, 0.6192, 0.3967), (0.0, 0.6192, 0.3967), (0.02877, 0.6192, 0.3967), (0.05767, 0.6192, 0.3967), (-0.09065, 0.6192, 0.3705), (0.0, 0.6192, 0.3705), (0.02877, 0.6192, 0.3705), (0.05767, 0.6192, 0.3705), (-0.09065, 0.6192, 0.347), (0.0, 0.6192, 0.347), (0.02877, 0.6192, 0.347), (0.05767, 0.6192, 0.347), (-0.09065, 0.6192, 0.3114), (0.0, 0.6192, 0.3114), (0.02877, 0.6192, 0.3114), (-0.09065, 0.6192, 0.2885), (0.0, 0.6192, 0.2885), (0.02877, 0.6192, 0.2885), (-0.09065, 0.6192, 0.2595), (0.0, 0.6192, 0.2595), (0.02877, 0.6192, 0.2595), (-0.09065, 0.6192, 0.2229), (0.0, 0.6192, 0.2229), (-0.09065, 0.6192, 0.1662), (0.0, 0.6192, 0.1662), (-0.09065, 0.6192, 0.1398), (-0.09065, 0.6192, 0.05393), (0.0, 0.6192, 0.05393), (0.02877, 0.6192, 0.05393), (0.05767, 0.6192, 0.05393), (0.09395, 0.6192, 0.05393), (-0.09065, 0.6192, 0.02847), (0.0, 0.6192, 0.02847), (0.02877, 0.6192, 0.02847), (0.05767, 0.6192, 0.02847), (0.09395, 0.6192, 0.02847), (-0.09065, 0.6192, 0.0004776), (0.0, 0.6192, 0.0004776), (0.02877, 0.6192, 0.0004776), (0.05767, 0.6192, 0.0004776), (0.09395, 0.6192, 0.0004776), (0.2391, 0.6192, -0.03621), (-0.09065, 0.6192, -0.03621), (0.0, 0.6192, -0.03621), (0.02877, 0.6192, -0.03621), (0.05767, 0.6192, -0.03621), (0.09395, 0.6192, -0.03621), (0.1185, 0.6192, -0.3439), (0.1185, 0.6192, -0.2362), (0.1185, 0.6192, 0.05393), (0.1185, 0.6192, 0.02847), (0.1185, 0.6192, 0.0004776), (0.1185, 0.6192, -0.03621), (0.1716, 0.6192, -0.3439), (0.1716, 0.6192, -0.2362), (0.1716, 0.6192, 0.02847), (0.1716, 0.6192, 0.0004776), (0.1716, 0.6192, -0.03621), (0.2053, 0.6192, -0.3439), (0.2053, 0.6192, -0.2362), (0.2053, 0.6192, 0.0004776), (0.2053, 0.6192, -0.03621), (0.05767, 0.6192, 0.4606), (0.09395, 0.6192, 0.4606), (-0.03032, 0.6192, -0.3439), (-0.03032, 0.6192, -0.2362), (-0.03032, 0.6192, 0.08242), (-0.03032, 0.6192, 0.9299), (-0.03032, 0.6192, 0.8925), (-0.03032, 0.6192, 0.4606), (-0.03032, 0.6192, 0.8593), (-0.03032, 0.6192, 0.8362), (-0.03032, 0.6192, 0.7189), (-0.03032, 0.6192, 0.6883), (-0.03032, 0.6192, 0.6297), (-0.03032, 0.6192, 0.6065), (-0.03032, 0.6192, 0.5785), (-0.03032, 0.6192, 0.5477), (-0.03032, 0.6192, 0.5145), (-0.03032, 0.6192, 0.4912), (-0.03032, 0.6192, 0.43), (-0.03032, 0.6192, 0.3967), (-0.03032, 0.6192, 0.3705), (-0.03032, 0.6192, 0.347), (-0.03032, 0.6192, 0.3114), (-0.03032, 0.6192, 0.2885), (-0.03032, 0.6192, 0.2595), (-0.03032, 0.6192, 0.2229), (-0.03032, 0.6192, 0.1662), (-0.03032, 0.6192, 0.1398), (-0.03032, 0.6192, 0.05393), (-0.03032, 0.6192, 0.02847), (-0.03032, 0.6192, 0.0004776), (-0.03032, 0.6192, -0.03621), (-0.05797, 0.6192, -0.3439), (-0.05797, 0.6192, -0.2362), (-0.05797, 0.6192, 0.08242), (-0.05797, 0.6192, 0.9299), (-0.05797, 0.6192, 0.8925), (-0.05797, 0.6192, 0.4606), (-0.05797, 0.6192, 0.8593), (-0.05797, 0.6192, 0.8362), (-0.05797, 0.6192, 0.7189), (-0.05797, 0.6192, 0.6883), (-0.05797, 0.6192, 0.6297), (-0.05797, 0.6192, 0.6065), (-0.05797, 0.6192, 0.5785), (-0.05797, 0.6192, 0.5477), (-0.05797, 0.6192, 0.5145), (-0.05797, 0.6192, 0.4912), (-0.05797, 0.6192, 0.43), (-0.05797, 0.6192, 0.3967), (-0.05797, 0.6192, 0.3705), (-0.05797, 0.6192, 0.347), (-0.05797, 0.6192, 0.3114), (-0.05797, 0.6192, 0.2885), (-0.05797, 0.6192, 0.2595), (-0.05797, 0.6192, 0.2229), (-0.05797, 0.6192, 0.1662), (-0.05797, 0.6192, 0.1398), (-0.05797, 0.6192, 0.05393), (-0.05797, 0.6192, 0.02847), (-0.05797, 0.6192, 0.0004776), (-0.05797, 0.6192, -0.03621), (-0.3816, 0.6137, -0.3439), (-0.3816, 0.6137, -0.2362), (-0.1671, 0.6137, 0.4606), (-0.08576, 0.6137, -0.3439), (-0.08576, 0.6137, -0.2362), (-0.08576, 0.6137, 0.08242), (-0.08576, 0.6137, 0.9299), (-0.1671, 0.6137, -0.3439), (-0.1671, 0.6137, -0.2362), (-0.1671, 0.6137, 0.08242), (-0.1671, 0.6137, 0.9299), (-0.1929, 0.6137, -0.3439), (-0.1929, 0.6137, -0.2362), (-0.1929, 0.6137, 0.08242), (-0.2188, 0.6137, -0.3439), (-0.2188, 0.6137, -0.2362), (-0.2188, 0.6137, 0.08242), (-0.2514, 0.6137, -0.3439), (-0.2514, 0.6137, -0.2362), (-0.2514, 0.6137, 0.08242), (-0.08576, 0.6137, 0.4606), (-0.08576, 0.6137, 0.8925), (-0.1671, 0.6137, 0.8925), (-0.1929, 0.6137, 0.8925), (-0.1929, 0.6137, 0.4606), (-0.08576, 0.6137, 0.8593), (-0.1671, 0.6137, 0.8593), (-0.1929, 0.6137, 0.8593), (-0.2188, 0.6137, 0.8593), (-0.08576, 0.6137, 0.8362), (-0.1671, 0.6137, 0.8362), (-0.1929, 0.6137, 0.8362), (-0.2188, 0.6137, 0.8362), (-0.2514, 0.6137, 0.8362), (-0.08576, 0.6137, 0.7189), (-0.1671, 0.6137, 0.7189), (-0.1929, 0.6137, 0.7189), (-0.2188, 0.6137, 0.7189), (-0.2514, 0.6137, 0.7189), (-0.08576, 0.6137, 0.6883), (-0.1671, 0.6137, 0.6883), (-0.1929, 0.6137, 0.6883), (-0.2188, 0.6137, 0.6883), (-0.2514, 0.6137, 0.6883), (-0.08576, 0.6137, 0.6297), (-0.1671, 0.6137, 0.6297), (-0.1929, 0.6137, 0.6297), (-0.2188, 0.6137, 0.6297), (-0.2514, 0.6137, 0.6297), (-0.08576, 0.6137, 0.6065), (-0.1671, 0.6137, 0.6065), (-0.1929, 0.6137, 0.6065), (-0.2188, 0.6137, 0.6065), (-0.2514, 0.6137, 0.6065), (-0.08576, 0.6137, 0.5785), (-0.1671, 0.6137, 0.5785), (-0.1929, 0.6137, 0.5785), (-0.2188, 0.6137, 0.5785), (-0.2514, 0.6137, 0.5785), (-0.08576, 0.6137, 0.5477), (-0.1671, 0.6137, 0.5477), (-0.1929, 0.6137, 0.5477), (-0.2188, 0.6137, 0.5477), (-0.2514, 0.6137, 0.5477), (-0.08576, 0.6137, 0.5145), (-0.1671, 0.6137, 0.5145), (-0.1929, 0.6137, 0.5145), (-0.2188, 0.6137, 0.5145), (-0.2514, 0.6137, 0.5145), (-0.08576, 0.6137, 0.4912), (-0.1671, 0.6137, 0.4912), (-0.1929, 0.6137, 0.4912), (-0.2188, 0.6137, 0.4912), (-0.2514, 0.6137, 0.4912), (-0.08576, 0.6137, 0.43), (-0.1671, 0.6137, 0.43), (-0.1929, 0.6137, 0.43), (-0.2188, 0.6137, 0.43), (-0.08576, 0.6137, 0.3967), (-0.1671, 0.6137, 0.3967), (-0.1929, 0.6137, 0.3967), (-0.2188, 0.6137, 0.3967), (-0.08576, 0.6137, 0.3705), (-0.1671, 0.6137, 0.3705), (-0.1929, 0.6137, 0.3705), (-0.2188, 0.6137, 0.3705), (-0.08576, 0.6137, 0.347), (-0.1671, 0.6137, 0.347), (-0.1929, 0.6137, 0.347), (-0.2188, 0.6137, 0.347), (-0.08576, 0.6137, 0.3114), (-0.1671, 0.6137, 0.3114), (-0.1929, 0.6137, 0.3114), (-0.08576, 0.6137, 0.2885), (-0.1671, 0.6137, 0.2885), (-0.1929, 0.6137, 0.2885), (-0.08576, 0.6137, 0.2595), (-0.1671, 0.6137, 0.2595), (-0.1929, 0.6137, 0.2595), (-0.08576, 0.6137, 0.2229), (-0.1671, 0.6137, 0.2229), (-0.08576, 0.6137, 0.1662), (-0.1671, 0.6137, 0.1662), (-0.08576, 0.6137, 0.1398), (-0.08576, 0.6137, 0.05393), (-0.1671, 0.6137, 0.05393), (-0.1929, 0.6137, 0.05393), (-0.2188, 0.6137, 0.05393), (-0.2514, 0.6137, 0.05393), (-0.08576, 0.6137, 0.02847), (-0.1671, 0.6137, 0.02847), (-0.1929, 0.6137, 0.02847), (-0.2188, 0.6137, 0.02847), (-0.2514, 0.6137, 0.02847), (-0.08576, 0.6137, 0.0004776), (-0.1671, 0.6137, 0.0004776), (-0.1929, 0.6137, 0.0004776), (-0.2188, 0.6137, 0.0004776), (-0.2514, 0.6137, 0.0004776), (-0.3816, 0.6137, -0.03621), (-0.08576, 0.6137, -0.03621), (-0.1671, 0.6137, -0.03621), (-0.1929, 0.6137, -0.03621), (-0.2188, 0.6137, -0.03621), (-0.2514, 0.6137, -0.03621), (-0.2734, 0.6137, -0.3439), (-0.2734, 0.6137, -0.2362), (-0.2734, 0.6137, 0.05393), (-0.2734, 0.6137, 0.02847), (-0.2734, 0.6137, 0.0004776), (-0.2734, 0.6137, -0.03621), (-0.321, 0.6137, -0.3439), (-0.321, 0.6137, -0.2362), (-0.321, 0.6137, 0.02847), (-0.321, 0.6137, 0.0004776), (-0.321, 0.6137, -0.03621), (-0.3513, 0.6137, -0.3439), (-0.3513, 0.6137, -0.2362), (-0.3513, 0.6137, 0.0004776), (-0.3513, 0.6137, -0.03621), (-0.2188, 0.6137, 0.4606), (-0.2514, 0.6137, 0.4606), (-0.1399, 0.6137, -0.3439), (-0.1399, 0.6137, -0.2362), (-0.1399, 0.6137, 0.08242), (-0.1399, 0.6137, 0.9299), (-0.1399, 0.6137, 0.8925), (-0.1399, 0.6137, 0.4606), (-0.1399, 0.6137, 0.8593), (-0.1399, 0.6137, 0.8362), (-0.1399, 0.6137, 0.7189), (-0.1399, 0.6137, 0.6883), (-0.1399, 0.6137, 0.6297), (-0.1399, 0.6137, 0.6065), (-0.1399, 0.6137, 0.5785), (-0.1399, 0.6137, 0.5477), (-0.1399, 0.6137, 0.5145), (-0.1399, 0.6137, 0.4912), (-0.1399, 0.6137, 0.43), (-0.1399, 0.6137, 0.3967), (-0.1399, 0.6137, 0.3705), (-0.1399, 0.6137, 0.347), (-0.1399, 0.6137, 0.3114), (-0.1399, 0.6137, 0.2885), (-0.1399, 0.6137, 0.2595), (-0.1399, 0.6137, 0.2229), (-0.1399, 0.6137, 0.1662), (-0.1399, 0.6137, 0.1398), (-0.1399, 0.6137, 0.05393), (-0.1399, 0.6137, 0.02847), (-0.1399, 0.6137, 0.0004776), (-0.1399, 0.6137, -0.03621), (-0.1151, 0.6137, -0.3439), (-0.1151, 0.6137, -0.2362), (-0.1151, 0.6137, 0.08242), (-0.1151, 0.6137, 0.9299), (-0.1151, 0.6137, 0.8925), (-0.1151, 0.6137, 0.4606), (-0.1151, 0.6137, 0.8593), (-0.1151, 0.6137, 0.8362), (-0.1151, 0.6137, 0.7189), (-0.1151, 0.6137, 0.6883), (-0.1151, 0.6137, 0.6297), (-0.1151, 0.6137, 0.6065), (-0.1151, 0.6137, 0.5785), (-0.1151, 0.6137, 0.5477), (-0.1151, 0.6137, 0.5145), (-0.1151, 0.6137, 0.4912), (-0.1151, 0.6137, 0.43), (-0.1151, 0.6137, 0.3967), (-0.1151, 0.6137, 0.3705), (-0.1929, 0.6067, 0.4606), (-0.1151, 0.6137, 0.3114), (-0.1151, 0.6137, 0.2885), (-0.1151, 0.6137, 0.2595), (-0.1151, 0.6137, 0.2229), (-0.1151, 0.6137, 0.1662), (-0.1151, 0.6137, 0.1398), (-0.1151, 0.6137, 0.05393), (-0.1151, 0.6137, 0.02847), (-0.1151, 0.6137, 0.0004776), (-0.1151, 0.6137, -0.03621), (-0.1151, 0.5998, 0.5785), (-0.08576, 0.5998, 0.5785), (-0.1929, 0.5998, 0.5785), (-0.1671, 0.5998, 0.5785), (-0.08576, 0.5998, 0.5477), (-0.1671, 0.5998, 0.5477), (-0.1929, 0.5998, 0.5477), (-0.1151, 0.5998, 0.5477), (-0.08576, 0.5998, 0.5145), (-0.1671, 0.5998, 0.5145), (-0.1151, 0.5998, 0.5145), (-0.1929, 0.5998, 0.5145), (-0.08576, 0.5998, 0.4912), (-0.1671, 0.5998, 0.4912), (-0.1929, 0.5998, 0.4912), (-0.1151, 0.5998, 0.4912), (-0.1399, 0.5998, 0.5785), (-0.1399, 0.5998, 0.5477), (-0.1399, 0.5998, 0.5145), (-0.1399, 0.5998, 0.4912), (-0.1671, 0.6005, 0.6297), (-0.1671, 0.6005, 0.6065), (-0.1399, 0.6005, 0.6297), (-0.1399, 0.6005, 0.6065), (-0.1151, 0.6005, 0.6297), (-0.1151, 0.6005, 0.6065), (-0.1151, 0.6051, 0.43), (-0.08576, 0.6051, 0.43), (-0.08576, 0.6051, 0.3967), (-0.1151, 0.6051, 0.3967), (-0.08576, 0.6051, 0.3705), (-0.1671, 0.6051, 0.3967), (-0.1671, 0.6051, 0.3705), (-0.1151, 0.6051, 0.3705), (-0.1151, 0.6051, 0.2885), (-0.08576, 0.6051, 0.2885), (-0.08576, 0.6051, 0.2595), (-0.1151, 0.6051, 0.2595), (-0.1399, 0.6051, 0.3967), (-0.1399, 0.6051, 0.3705), (-0.1151, 0.6137, 0.3705), (-0.08576, 0.6137, 0.3705), (-0.08576, 0.6137, 0.347), (-0.1671, 0.6137, 0.3705), (-0.1671, 0.6137, 0.347), (-0.1151, 0.6137, 0.347), (-0.08576, 0.6137, 0.3114), (-0.1151, 0.6137, 0.3114), (-0.08576, 0.6137, 0.2885), (-0.1151, 0.6137, 0.2885), (-0.1399, 0.6137, 0.3705), (-0.1399, 0.6137, 0.347), (-0.1399, 0.6137, 0.3114), (-0.1929, 0.6067, 0.43), (-0.2188, 0.6067, 0.4606), (-0.2188, 0.6067, 0.43), (-0.1929, 0.6067, 0.3967), (-0.2188, 0.6067, 0.3967), (-0.1929, 0.6067, 0.3705), (-0.2188, 0.6067, 0.3705), (-0.1929, 0.6067, 0.347), (-0.2188, 0.6067, 0.347), (-0.1671, 0.6067, 0.347), (-0.1671, 0.6067, 0.3114), (-0.1929, 0.6067, 0.3114), (-0.1671, 0.6067, 0.2885), (-0.1929, 0.6067, 0.2885), (-0.1671, 0.6067, 0.2595), (-0.1929, 0.6067, 0.2595), (-0.1671, 0.6067, 0.2229), (-0.1151, 0.6067, 0.2229), (-0.08576, 0.6067, 0.2229), (-0.08576, 0.6067, 0.1662), (-0.1671, 0.6067, 0.1662), (-0.1151, 0.6067, 0.1662), (-0.08576, 0.6067, 0.1398), (-0.1151, 0.6067, 0.1398), (-0.1399, 0.6067, 0.2595), (-0.1399, 0.6067, 0.2229), (-0.1399, 0.6067, 0.1662), (-0.2188, 0.6052, 0.5477), (-0.1929, 0.6052, 0.5477), (-0.1929, 0.6052, 0.5145), (-0.2188, 0.6052, 0.5145), (-0.1929, 0.6052, 0.4912), (-0.2188, 0.6052, 0.4912), (-0.2188, 0.6039, 0.5785), (-0.1929, 0.6039, 0.5785), (-0.1929, 0.6039, 0.5477), (-0.2188, 0.6039, 0.5477), (-0.3816, 0.6004, -0.2362), (-0.3816, 0.6004, -0.3439), (-0.3513, 0.6004, -0.3439), (-0.321, 0.6004, -0.3439), (-0.3513, 0.6004, -0.2362), (-0.321, 0.6004, -0.2362)], [], [(76, 24, 2, 75), (176, 175, 6, 21), (198, 174, 5, 104), (172, 173, 4, 3), (11, 12, 8, 7), (106, 13, 9, 105), (107, 16, 13, 106), (14, 15, 12, 11), (17, 18, 15, 14), (108, 19, 16, 107), (38, 33, 32, 37), (125, 126, 18, 17), (37, 32, 31, 36), (27, 23, 22, 26), (178, 176, 21, 25), (164, 165, 266, 265), (179, 178, 25, 29), (31, 27, 26, 30), (32, 28, 27, 31), (36, 31, 30, 35), (180, 179, 29, 34), (181, 180, 34, 39), (41, 36, 35, 40), (42, 37, 36, 41), (43, 38, 37, 42), (48, 43, 42, 47), (47, 42, 41, 46), (46, 41, 40, 45), (182, 181, 39, 44), (183, 182, 44, 49), (51, 46, 45, 50), (52, 47, 46, 51), (53, 48, 47, 52), (58, 53, 52, 57), (57, 52, 51, 56), (56, 51, 50, 55), (184, 183, 49, 54), (62, 57, 206, 210), (70, 71, 219, 218), (65, 60, 208, 213), (188, 177, 20, 74), (68, 63, 62, 67), (156, 186, 216, 224), (66, 61, 60, 65), (71, 72, 220, 219), (59, 64, 212, 207), (55, 154, 222, 205), (185, 155, 223, 211), (73, 68, 67, 72), (141, 73, 72, 140), (140, 72, 71, 24), (24, 71, 70, 2), (177, 187, 69, 20), (190, 160, 235, 233), (80, 76, 75, 79), (97, 164, 265, 255), (99, 101, 260, 259), (84, 80, 79, 83), (74, 78, 228, 227), (191, 190, 82, 86), (88, 84, 83, 87), (195, 99, 259, 258), (100, 97, 255, 257), (192, 191, 86, 90), (193, 192, 90, 93), (85, 81, 245, 247), (92, 88, 248, 252), (93, 96, 238, 237), (195, 194, 96, 99), (77, 140, 242, 243), (80, 84, 246, 244), (174, 197, 103, 5), (128, 127, 108, 113), (113, 108, 107, 112), (112, 107, 106, 111), (111, 106, 105, 110), (199, 198, 104, 109), (200, 199, 109, 114), (116, 111, 110, 115), (117, 112, 111, 116), (118, 113, 112, 117), (129, 128, 113, 118), (130, 129, 118, 124), (124, 118, 117, 123), (123, 117, 116, 122), (122, 116, 115, 121), (201, 200, 114, 120), (173, 201, 120, 4), (12, 122, 121, 8), (15, 123, 122, 12), (18, 124, 123, 15), (126, 130, 124, 18), (132, 135, 130, 126), (135, 134, 129, 130), (134, 133, 128, 129), (131, 132, 126, 125), (136, 0, 275, 276), (139, 138, 134, 135), (137, 139, 135, 132), (1, 119, 139, 137), (137, 132, 279, 278), (8, 121, 171, 143), (121, 115, 170, 171), (115, 110, 169, 170), (110, 105, 168, 169), (87, 91, 251, 250), (24, 76, 241, 240), (97, 94, 163, 164), (94, 91, 162, 163), (91, 87, 161, 162), (87, 83, 160, 161), (160, 83, 232, 235), (79, 75, 158, 159), (2, 70, 157, 147), (154, 184, 202, 222), (66, 65, 213, 214), (75, 2, 147, 158), (54, 59, 207, 203), (55, 50, 153, 154), (152, 182, 272, 270), (45, 40, 151, 152), (40, 35, 150, 151), (35, 30, 149, 150), (30, 26, 148, 149), (26, 22, 146, 148), (7, 8, 143, 142), (105, 9, 144, 168), (22, 10, 145, 146), (143, 171, 201, 173), (171, 170, 200, 201), (170, 169, 199, 200), (169, 168, 198, 199), (144, 167, 197, 174), (167, 166, 196, 197), (97, 98, 256, 255), (165, 164, 194, 195), (164, 163, 193, 194), (163, 162, 192, 193), (162, 161, 191, 192), (161, 160, 190, 191), (159, 189, 229, 234), (159, 158, 188, 189), (147, 157, 187, 177), (60, 61, 209, 208), (156, 155, 185, 186), (158, 147, 177, 188), (72, 67, 215, 220), (154, 153, 183, 184), (45, 152, 270, 268), (152, 151, 181, 182), (151, 150, 180, 181), (150, 149, 179, 180), (149, 148, 178, 179), (148, 146, 176, 178), (142, 143, 173, 172), (168, 144, 174, 198), (146, 145, 175, 176), (211, 202, 203, 207), (209, 204, 205, 208), (210, 206, 204, 209), (215, 210, 209, 214), (216, 211, 207, 212), (221, 216, 212, 217), (219, 214, 213, 218), (220, 215, 214, 219), (218, 213, 224, 225), (213, 208, 223, 224), (208, 205, 222, 223), (225, 224, 216, 221), (223, 222, 202, 211), (64, 69, 217, 212), (187, 157, 225, 221), (184, 54, 203, 202), (61, 66, 214, 209), (69, 187, 221, 217), (56, 55, 205, 204), (157, 70, 218, 225), (67, 62, 210, 215), (186, 185, 211, 216), (155, 156, 224, 223), (57, 56, 204, 206), (229, 226, 227, 228), (233, 229, 228, 230), (232, 231, 234, 235), (235, 234, 229, 233), (78, 82, 230, 228), (188, 74, 227, 226), (82, 190, 233, 230), (189, 188, 226, 229), (83, 79, 231, 232), (79, 159, 234, 231), (239, 236, 237, 238), (194, 193, 236, 239), (96, 194, 239, 238), (193, 93, 237, 236), (243, 242, 240, 241), (245, 243, 241, 244), (247, 245, 244, 246), (249, 247, 246, 248), (252, 248, 250, 251), (254, 252, 251, 253), (256, 254, 253, 255), (262, 258, 259, 260), (264, 262, 260, 263), (261, 257, 266, 267), (257, 255, 265, 266), (267, 266, 258, 262), (102, 100, 257, 261), (91, 94, 253, 251), (166, 102, 261, 267), (95, 92, 252, 254), (140, 24, 240, 242), (101, 103, 263, 260), (76, 80, 244, 241), (84, 88, 248, 246), (103, 197, 264, 263), (197, 196, 262, 264), (81, 77, 243, 245), (89, 85, 247, 249), (165, 195, 258, 266), (88, 89, 249, 248), (94, 97, 255, 253), (196, 166, 267, 262), (88, 87, 250, 248), (98, 95, 254, 256), (269, 268, 270, 271), (271, 270, 272, 273), (153, 50, 269, 271), (182, 183, 273, 272), (183, 153, 271, 273), (50, 45, 268, 269), (276, 278, 279, 277), (275, 274, 278, 276), (132, 131, 277, 279), (131, 136, 276, 277), (1, 137, 278, 274), (0, 1, 274, 275), (356, 355, 282, 304), (456, 301, 286, 455), (478, 384, 285, 454), (452, 283, 284, 453), (291, 287, 288, 292), (386, 385, 289, 293), (387, 386, 293, 296), (294, 291, 292, 295), (297, 294, 295, 298), (388, 387, 296, 299), (318, 317, 312, 313), (405, 297, 298, 406), (317, 316, 311, 312), (307, 306, 302, 303), (458, 305, 301, 456), (357, 356, 304, 420), (459, 309, 305, 458), (311, 310, 306, 307), (312, 311, 307, 308), (316, 315, 310, 311), (460, 314, 309, 459), (461, 319, 314, 460), (321, 320, 315, 316), (322, 321, 316, 317), (323, 322, 317, 318), (328, 327, 322, 323), (327, 326, 321, 322), (326, 325, 320, 321), (462, 324, 319, 461), (463, 329, 324, 462), (331, 330, 325, 326), (332, 331, 326, 327), (333, 332, 327, 328), (338, 337, 332, 333), (337, 336, 331, 332), (336, 335, 330, 331), (464, 334, 329, 463), (465, 339, 334, 464), (341, 340, 335, 336), (342, 341, 336, 337), (468, 354, 300, 457), (348, 347, 342, 343), (347, 346, 341, 342), (346, 345, 340, 341), (466, 344, 339, 465), (467, 349, 344, 466), (351, 350, 345, 346), (352, 351, 346, 347), (353, 352, 347, 348), (421, 420, 352, 353), (420, 304, 351, 352), (304, 282, 350, 351), (457, 300, 349, 467), (469, 358, 354, 468), (360, 359, 355, 356), (361, 360, 356, 357), (365, 364, 360, 361), (364, 363, 359, 360), (470, 362, 358, 469), (471, 366, 362, 470), (368, 367, 363, 364), (369, 368, 364, 365), (372, 371, 367, 368), (472, 370, 366, 471), (473, 373, 370, 472), (375, 374, 371, 372), (378, 377, 374, 375), (474, 376, 373, 473), (475, 379, 376, 474), (476, 381, 379, 475), (477, 383, 381, 476), (454, 285, 383, 477), (408, 393, 388, 407), (393, 392, 387, 388), (392, 391, 386, 387), (391, 390, 385, 386), (479, 389, 384, 478), (480, 394, 389, 479), (396, 395, 390, 391), (397, 396, 391, 392), (398, 397, 392, 393), (409, 398, 393, 408), (410, 404, 398, 409), (404, 403, 397, 398), (403, 402, 396, 397), (402, 401, 395, 396), (481, 400, 394, 480), (453, 284, 400, 481), (292, 288, 401, 402), (295, 292, 402, 403), (298, 295, 403, 404), (406, 298, 404, 410), (412, 406, 410, 415), (415, 410, 409, 414), (414, 409, 408, 413), (411, 405, 406, 412), (416, 411, 412, 417), (419, 415, 414, 418), (417, 412, 415, 419), (281, 417, 419, 399), (280, 416, 417, 281), (288, 423, 451, 401), (401, 451, 450, 395), (395, 450, 449, 390), (390, 449, 448, 385), (382, 446, 445, 380), (380, 445, 444, 377), (377, 444, 443, 374), (374, 443, 442, 371), (371, 442, 441, 367), (367, 441, 440, 363), (363, 440, 439, 359), (359, 439, 438, 355), (282, 427, 437, 350), (350, 437, 436, 345), (345, 436, 435, 340), (355, 438, 427, 282), (340, 435, 434, 335), (335, 434, 433, 330), (330, 433, 432, 325), (325, 432, 431, 320), (320, 431, 430, 315), (315, 430, 429, 310), (310, 429, 428, 306), (306, 428, 426, 302), (287, 422, 423, 288), (385, 448, 424, 289), (302, 426, 425, 290), (423, 453, 481, 451), (451, 481, 480, 450), (450, 480, 479, 449), (449, 479, 478, 448), (424, 454, 477, 447), (447, 477, 476, 446), (446, 476, 475, 445), (445, 475, 474, 444), (444, 474, 473, 443), (443, 473, 472, 442), (442, 472, 471, 441), (441, 471, 470, 440), (440, 470, 469, 439), (439, 469, 468, 438), (427, 457, 467, 437), (437, 467, 466, 436), (436, 466, 465, 435), (438, 468, 457, 427), (435, 465, 464, 434), (434, 464, 463, 433), (433, 463, 462, 432), (432, 462, 461, 431), (431, 461, 460, 430), (430, 460, 459, 429), (429, 459, 458, 428), (428, 458, 456, 426), (422, 452, 453, 423), (448, 478, 454, 424), (426, 456, 455, 425), (558, 506, 484, 557), (658, 657, 488, 503), (680, 656, 487, 586), (654, 655, 486, 485), (493, 494, 490, 489), (588, 495, 491, 587), (589, 498, 495, 588), (496, 497, 494, 493), (499, 500, 497, 496), (590, 501, 498, 589), (520, 515, 514, 519), (607, 608, 500, 499), (519, 514, 513, 518), (509, 505, 504, 508), (660, 658, 503, 507), (559, 622, 506, 558), (661, 660, 507, 511), (513, 509, 508, 512), (514, 510, 509, 513), (518, 513, 512, 517), (662, 661, 511, 516), (663, 662, 516, 521), (523, 518, 517, 522), (524, 519, 518, 523), (525, 520, 519, 524), (530, 525, 524, 529), (529, 524, 523, 528), (528, 523, 522, 527), (664, 663, 521, 526), (665, 664, 526, 531), (533, 528, 527, 532), (534, 529, 528, 533), (535, 530, 529, 534), (540, 535, 534, 539), (539, 534, 533, 538), (538, 533, 532, 537), (666, 665, 531, 536), (667, 666, 536, 541), (543, 538, 537, 542), (544, 539, 538, 543), (670, 659, 502, 556), (550, 545, 544, 549), (549, 544, 543, 548), (548, 543, 542, 547), (668, 667, 541, 546), (669, 668, 546, 551), (553, 548, 547, 552), (554, 549, 548, 553), (555, 550, 549, 554), (623, 555, 554, 622), (622, 554, 553, 506), (506, 553, 552, 484), (659, 669, 551, 502), (671, 670, 556, 560), (562, 558, 557, 561), (563, 559, 558, 562), (567, 563, 562, 566), (566, 562, 561, 565), (672, 671, 560, 564), (673, 672, 564, 568), (570, 566, 565, 569), (571, 567, 566, 570), (574, 570, 569, 573), (674, 673, 568, 572), (675, 674, 572, 575), (577, 574, 573, 576), (580, 577, 576, 579), (676, 675, 575, 578), (677, 676, 578, 581), (678, 677, 581, 583), (679, 678, 583, 585), (656, 679, 585, 487), (610, 609, 590, 595), (595, 590, 589, 594), (594, 589, 588, 593), (593, 588, 587, 592), (681, 680, 586, 591), (682, 681, 591, 596), (598, 593, 592, 597), (599, 594, 593, 598), (600, 595, 594, 599), (611, 610, 595, 600), (612, 611, 600, 606), (606, 600, 599, 605), (605, 599, 598, 604), (604, 598, 597, 603), (683, 682, 596, 602), (655, 683, 602, 486), (494, 604, 603, 490), (497, 605, 604, 494), (500, 606, 605, 497), (608, 612, 606, 500), (614, 617, 612, 608), (617, 616, 611, 612), (616, 615, 610, 611), (613, 614, 608, 607), (618, 619, 614, 613), (621, 620, 616, 617), (619, 621, 617, 614), (483, 601, 621, 619), (482, 483, 619, 618), (490, 603, 653, 625), (603, 597, 652, 653), (597, 592, 651, 652), (592, 587, 650, 651), (584, 582, 647, 648), (582, 579, 646, 647), (579, 576, 645, 646), (576, 573, 644, 645), (573, 569, 643, 644), (569, 565, 642, 643), (565, 561, 641, 642), (561, 557, 640, 641), (484, 552, 639, 629), (552, 547, 638, 639), (547, 542, 637, 638), (557, 484, 629, 640), (542, 537, 636, 637), (537, 532, 635, 636), (532, 527, 634, 635), (527, 522, 633, 634), (522, 517, 632, 633), (517, 512, 631, 632), (512, 508, 630, 631), (508, 504, 628, 630), (489, 490, 625, 624), (587, 491, 626, 650), (504, 492, 627, 628), (625, 653, 683, 655), (653, 652, 682, 683), (652, 651, 681, 682), (651, 650, 680, 681), (626, 649, 679, 656), (649, 648, 678, 679), (648, 647, 677, 678), (647, 646, 676, 677), (646, 645, 675, 676), (645, 644, 674, 675), (644, 643, 673, 674), (643, 642, 672, 673), (642, 641, 671, 672), (641, 640, 670, 671), (629, 639, 669, 659), (639, 638, 668, 669), (638, 637, 667, 668), (640, 629, 659, 670), (637, 636, 666, 667), (636, 635, 665, 666), (635, 634, 664, 665), (634, 633, 663, 664), (633, 632, 662, 663), (632, 631, 661, 662), (631, 630, 660, 661), (630, 628, 658, 660), (624, 625, 655, 654), (650, 626, 656, 680), (628, 627, 657, 658), (411, 416, 618, 613), (381, 383, 585, 583), (421, 353, 555, 623), (291, 294, 496, 493), (369, 365, 567, 571), (418, 414, 616, 620), (337, 338, 540, 539), (319, 324, 526, 521), (285, 384, 586, 487), (368, 369, 571, 570), (296, 293, 495, 498), (334, 339, 541, 536), (308, 307, 509, 510), (300, 354, 556, 502), (414, 413, 615, 616), (312, 308, 510, 514), (366, 370, 572, 568), (294, 297, 499, 496), (342, 337, 539, 544), (394, 400, 602, 596), (328, 323, 525, 530), (388, 299, 501, 590), (313, 312, 514, 515), (357, 420, 622, 559), (349, 300, 502, 551), (407, 388, 590, 609), (372, 368, 570, 574), (299, 296, 498, 501), (416, 280, 482, 618), (343, 342, 544, 545), (399, 419, 621, 601), (309, 314, 516, 511), (370, 373, 575, 572), (297, 405, 607, 499), (354, 358, 560, 556), (324, 329, 531, 526), (280, 281, 483, 482), (419, 418, 620, 621), (339, 344, 546, 541), (384, 389, 591, 586), (375, 372, 574, 577), (281, 399, 601, 483), (283, 452, 654, 485), (361, 357, 559, 563), (318, 313, 515, 520), (446, 382, 584, 648), (333, 328, 530, 535), (373, 376, 578, 575), (420, 421, 623, 622), (348, 343, 545, 550), (405, 411, 613, 607), (286, 301, 503, 488), (455, 286, 488, 657), (422, 287, 489, 624), (378, 375, 577, 580), (302, 290, 492, 504), (358, 362, 564, 560), (383, 285, 487, 585), (413, 408, 610, 615), (305, 309, 511, 507), (400, 284, 486, 602), (289, 424, 626, 491), (314, 319, 521, 516), (377, 378, 580, 579), (303, 302, 504, 505), (284, 283, 485, 486), (290, 425, 627, 492), (329, 334, 536, 531), (376, 379, 581, 578), (365, 361, 563, 567), (344, 349, 551, 546), (380, 377, 579, 582), (287, 291, 493, 489), (389, 394, 596, 591), (452, 422, 624, 654), (323, 318, 520, 525), (379, 381, 583, 581), (301, 305, 507, 503), (424, 447, 649, 626), (293, 289, 491, 495), (408, 407, 609, 610), (338, 333, 535, 540), (382, 380, 582, 584), (447, 446, 648, 649), (362, 366, 568, 564), (353, 348, 550, 555), (425, 455, 657, 627), (307, 303, 505, 509), (760, 759, 686, 708), (860, 705, 690, 859), (882, 788, 689, 858), (856, 687, 688, 857), (695, 691, 692, 696), (790, 789, 693, 697), (791, 790, 697, 700), (698, 695, 696, 699), (701, 698, 699, 702), (792, 791, 700, 703), (722, 721, 716, 717), (809, 701, 702, 810), (721, 720, 715, 716), (711, 710, 706, 707), (862, 709, 705, 860), (761, 760, 708, 824), (863, 713, 709, 862), (715, 714, 710, 711), (716, 715, 711, 712), (720, 719, 714, 715), (864, 718, 713, 863), (865, 723, 718, 864), (725, 724, 719, 720), (726, 725, 720, 721), (727, 726, 721, 722), (732, 731, 726, 727), (731, 730, 725, 726), (730, 729, 724, 725), (866, 728, 723, 865), (867, 733, 728, 866), (735, 734, 729, 730), (736, 735, 730, 731), (737, 736, 731, 732), (742, 741, 736, 737), (741, 740, 735, 736), (740, 739, 734, 735), (868, 738, 733, 867), (869, 743, 738, 868), (745, 744, 739, 740), (746, 745, 740, 741), (872, 758, 704, 861), (752, 751, 746, 747), (751, 750, 745, 746), (750, 749, 744, 745), (870, 748, 743, 869), (871, 753, 748, 870), (755, 754, 749, 750), (756, 755, 750, 751), (757, 756, 751, 752), (825, 824, 756, 757), (824, 708, 755, 756), (708, 686, 754, 755), (861, 704, 753, 871), (873, 762, 758, 872), (764, 763, 759, 760), (765, 764, 760, 761), (769, 768, 764, 765), (768, 767, 763, 764), (874, 766, 762, 873), (875, 770, 766, 874), (772, 771, 767, 768), (773, 772, 768, 769), (776, 775, 771, 772), (876, 774, 770, 875), (877, 777, 774, 876), (779, 778, 775, 776), (782, 781, 778, 779), (878, 780, 777, 877), (879, 783, 780, 878), (880, 785, 783, 879), (881, 787, 785, 880), (858, 689, 787, 881), (812, 797, 792, 811), (797, 796, 791, 792), (796, 795, 790, 791), (795, 794, 789, 790), (883, 793, 788, 882), (884, 798, 793, 883), (800, 799, 794, 795), (801, 800, 795, 796), (802, 801, 796, 797), (813, 802, 797, 812), (814, 808, 802, 813), (808, 807, 801, 802), (807, 806, 800, 801), (806, 805, 799, 800), (885, 804, 798, 884), (857, 688, 804, 885), (696, 692, 805, 806), (699, 696, 806, 807), (702, 699, 807, 808), (810, 702, 808, 814), (816, 810, 814, 819), (819, 814, 813, 818), (818, 813, 812, 817), (815, 809, 810, 816), (820, 815, 816, 821), (823, 819, 818, 822), (821, 816, 819, 823), (685, 821, 823, 803), (684, 820, 821, 685), (692, 827, 855, 805), (805, 855, 854, 799), (799, 854, 853, 794), (794, 853, 852, 789), (786, 850, 849, 784), (784, 849, 848, 781), (781, 848, 847, 778), (778, 847, 846, 775), (775, 846, 845, 771), (771, 845, 844, 767), (767, 844, 843, 763), (763, 843, 842, 759), (686, 831, 841, 754), (754, 841, 840, 749), (749, 840, 839, 744), (759, 842, 831, 686), (744, 839, 838, 739), (739, 838, 837, 734), (734, 837, 836, 729), (729, 836, 835, 724), (724, 835, 834, 719), (719, 834, 833, 714), (714, 833, 832, 710), (710, 832, 830, 706), (691, 826, 827, 692), (789, 852, 828, 693), (706, 830, 829, 694), (827, 857, 885, 855), (855, 885, 884, 854), (854, 884, 883, 853), (853, 883, 882, 852), (828, 858, 881, 851), (851, 881, 880, 850), (850, 880, 879, 849), (849, 879, 878, 848), (848, 878, 877, 847), (847, 877, 876, 846), (846, 876, 875, 845), (845, 875, 874, 844), (844, 874, 873, 843), (843, 873, 872, 842), (831, 861, 871, 841), (841, 871, 870, 840), (840, 870, 869, 839), (842, 872, 861, 831), (839, 869, 868, 838), (838, 868, 867, 837), (837, 867, 866, 836), (836, 866, 865, 835), (835, 865, 864, 834), (834, 864, 863, 833), (833, 863, 862, 832), (832, 862, 860, 830), (826, 856, 857, 827), (852, 882, 858, 828), (830, 860, 859, 829), (962, 910, 888, 961), (1062, 1061, 892, 907), (1084, 1060, 891, 990), (1058, 1059, 890, 889), (897, 898, 894, 893), (992, 899, 895, 991), (993, 902, 899, 992), (900, 901, 898, 897), (903, 904, 901, 900), (994, 905, 902, 993), (924, 919, 918, 923), (1011, 1012, 904, 903), (923, 918, 917, 922), (913, 909, 908, 912), (1064, 1062, 907, 911), (963, 1026, 910, 962), (1065, 1064, 911, 915), (917, 913, 912, 916), (918, 914, 913, 917), (922, 917, 916, 921), (1066, 1065, 915, 920), (1067, 1066, 920, 925), (927, 922, 921, 926), (928, 923, 922, 927), (929, 924, 923, 928), (934, 929, 928, 933), (933, 928, 927, 932), (932, 927, 926, 931), (1068, 1067, 925, 930), (1069, 1068, 930, 935), (937, 932, 931, 936), (938, 933, 932, 937), (939, 934, 933, 938), (944, 939, 938, 943), (943, 938, 937, 942), (942, 937, 936, 941), (1070, 1069, 935, 940), (1071, 1070, 940, 945), (947, 942, 941, 946), (948, 943, 942, 947), (1074, 1063, 906, 960), (954, 949, 948, 953), (953, 948, 947, 952), (952, 947, 946, 951), (1072, 1071, 945, 950), (1073, 1072, 950, 955), (957, 952, 951, 956), (958, 953, 952, 957), (959, 954, 953, 958), (1027, 959, 958, 1026), (1026, 958, 957, 910), (910, 957, 956, 888), (1063, 1073, 955, 906), (1075, 1074, 960, 964), (966, 962, 961, 965), (967, 963, 962, 966), (971, 967, 966, 970), (970, 966, 965, 969), (1076, 1075, 964, 968), (1077, 1076, 968, 972), (974, 970, 969, 973), (975, 971, 970, 974), (978, 974, 973, 977), (1078, 1077, 972, 976), (1079, 1078, 976, 979), (981, 978, 977, 980), (984, 981, 980, 983), (1080, 1079, 979, 982), (1081, 1080, 982, 985), (1082, 1081, 985, 987), (1083, 1082, 987, 989), (1060, 1083, 989, 891), (1014, 1013, 994, 999), (999, 994, 993, 998), (998, 993, 992, 997), (997, 992, 991, 996), (1085, 1084, 990, 995), (1086, 1085, 995, 1000), (1002, 997, 996, 1001), (1003, 998, 997, 1002), (1004, 999, 998, 1003), (1015, 1014, 999, 1004), (1016, 1015, 1004, 1010), (1010, 1004, 1003, 1009), (1009, 1003, 1002, 1008), (1008, 1002, 1001, 1007), (1087, 1086, 1000, 1006), (1059, 1087, 1006, 890), (898, 1008, 1007, 894), (901, 1009, 1008, 898), (904, 1010, 1009, 901), (1012, 1016, 1010, 904), (1018, 1021, 1016, 1012), (1021, 1020, 1015, 1016), (1020, 1019, 1014, 1015), (1017, 1018, 1012, 1011), (1022, 1023, 1018, 1017), (1025, 1024, 1020, 1021), (1023, 1025, 1021, 1018), (887, 1005, 1025, 1023), (886, 887, 1023, 1022), (894, 1007, 1057, 1029), (1007, 1001, 1056, 1057), (1001, 996, 1055, 1056), (996, 991, 1054, 1055), (988, 986, 1051, 1052), (986, 983, 1050, 1051), (983, 980, 1049, 1050), (980, 977, 1048, 1049), (977, 973, 1047, 1048), (973, 969, 1046, 1047), (969, 965, 1045, 1046), (965, 961, 1044, 1045), (888, 956, 1043, 1033), (956, 951, 1042, 1043), (951, 946, 1041, 1042), (961, 888, 1033, 1044), (946, 941, 1040, 1041), (941, 936, 1039, 1040), (936, 931, 1038, 1039), (931, 926, 1037, 1038), (926, 921, 1036, 1037), (921, 916, 1035, 1036), (916, 912, 1034, 1035), (912, 908, 1032, 1034), (893, 894, 1029, 1028), (991, 895, 1030, 1054), (908, 896, 1031, 1032), (1029, 1057, 1087, 1059), (1057, 1056, 1086, 1087), (1056, 1055, 1085, 1086), (1055, 1054, 1084, 1085), (1030, 1053, 1083, 1060), (1053, 1052, 1082, 1083), (1052, 1051, 1081, 1082), (1051, 1050, 1080, 1081), (1050, 1049, 1079, 1080), (1049, 1048, 1078, 1079), (1048, 1047, 1077, 1078), (1047, 1046, 1076, 1077), (1046, 1045, 1075, 1076), (1045, 1044, 1074, 1075), (1033, 1043, 1073, 1063), (1043, 1042, 1072, 1073), (1042, 1041, 1071, 1072), (1044, 1033, 1063, 1074), (1041, 1040, 1070, 1071), (1040, 1039, 1069, 1070), (1039, 1038, 1068, 1069), (1038, 1037, 1067, 1068), (1037, 1036, 1066, 1067), (1036, 1035, 1065, 1066), (1035, 1034, 1064, 1065), (1034, 1032, 1062, 1064), (1028, 1029, 1059, 1058), (1054, 1030, 1060, 1084), (1032, 1031, 1061, 1062), (815, 820, 1022, 1017), (785, 787, 989, 987), (825, 757, 959, 1027), (695, 698, 900, 897), (773, 769, 971, 975), (822, 818, 1020, 1024), (741, 742, 944, 943), (723, 728, 930, 925), (689, 788, 990, 891), (772, 773, 975, 974), (700, 697, 899, 902), (738, 743, 945, 940), (712, 711, 913, 914), (704, 758, 960, 906), (818, 817, 1019, 1020), (716, 712, 914, 918), (770, 774, 976, 972), (698, 701, 903, 900), (746, 741, 943, 948), (798, 804, 1006, 1000), (732, 727, 929, 934), (792, 703, 905, 994), (717, 716, 918, 919), (761, 824, 1026, 963), (753, 704, 906, 955), (811, 792, 994, 1013), (776, 772, 974, 978), (703, 700, 902, 905), (820, 684, 886, 1022), (747, 746, 948, 949), (803, 823, 1025, 1005), (713, 718, 920, 915), (774, 777, 979, 976), (701, 809, 1011, 903), (758, 762, 964, 960), (728, 733, 935, 930), (684, 685, 887, 886), (823, 822, 1024, 1025), (743, 748, 950, 945), (788, 793, 995, 990), (779, 776, 978, 981), (685, 803, 1005, 887), (687, 856, 1058, 889), (765, 761, 963, 967), (722, 717, 919, 924), (850, 786, 988, 1052), (737, 732, 934, 939), (777, 780, 982, 979), (824, 825, 1027, 1026), (752, 747, 949, 954), (809, 815, 1017, 1011), (690, 705, 907, 892), (859, 690, 892, 1061), (826, 691, 893, 1028), (782, 779, 981, 984), (706, 694, 896, 908), (762, 766, 968, 964), (787, 689, 891, 989), (817, 812, 1014, 1019), (709, 713, 915, 911), (804, 688, 890, 1006), (693, 828, 1030, 895), (718, 723, 925, 920), (781, 782, 984, 983), (707, 706, 908, 909), (688, 687, 889, 890), (694, 829, 1031, 896), (733, 738, 940, 935), (780, 783, 985, 982), (769, 765, 967, 971), (748, 753, 955, 950), (784, 781, 983, 986), (691, 695, 897, 893), (793, 798, 1000, 995), (856, 826, 1028, 1058), (727, 722, 924, 929), (783, 785, 987, 985), (705, 709, 911, 907), (828, 851, 1053, 1030), (697, 693, 895, 899), (812, 811, 1013, 1014), (742, 737, 939, 944), (786, 784, 986, 988), (851, 850, 1052, 1053), (766, 770, 972, 968), (757, 752, 954, 959), (829, 859, 1061, 1031), (711, 707, 909, 913), (1164, 1112, 1090, 1163), (1264, 1263, 1094, 1109), (1286, 1262, 1093, 1192), (1260, 1261, 1092, 1091), (1099, 1100, 1096, 1095), (1194, 1101, 1097, 1193), (1195, 1104, 1101, 1194), (1102, 1103, 1100, 1099), (1105, 1106, 1103, 1102), (1196, 1107, 1104, 1195), (1126, 1121, 1120, 1125), (1213, 1214, 1106, 1105), (1125, 1120, 1119, 1124), (1115, 1111, 1110, 1114), (1266, 1264, 1109, 1113), (1191, 1285, 1366, 1365), (1267, 1266, 1113, 1117), (1119, 1115, 1114, 1118), (1120, 1116, 1115, 1119), (1124, 1119, 1118, 1123), (1268, 1267, 1117, 1122), (1269, 1268, 1122, 1127), (1129, 1124, 1123, 1128), (1130, 1125, 1124, 1129), (1131, 1126, 1125, 1130), (1136, 1131, 1130, 1135), (1135, 1130, 1129, 1134), (1134, 1129, 1128, 1133), (1270, 1269, 1127, 1132), (1271, 1270, 1132, 1137), (1139, 1134, 1133, 1138), (1140, 1135, 1134, 1139), (1141, 1136, 1135, 1140), (1146, 1141, 1140, 1145), (1145, 1140, 1139, 1144), (1144, 1139, 1138, 1143), (1272, 1271, 1137, 1142), (1242, 1272, 1290, 1306), (1154, 1153, 1299, 1301), (1149, 1150, 1379, 1378), (1276, 1265, 1108, 1162), (1156, 1151, 1150, 1155), (1160, 1155, 1373, 1375), (1154, 1149, 1148, 1153), (1142, 1147, 1294, 1291), (1148, 1149, 1296, 1295), (1159, 1154, 1301, 1304), (1155, 1150, 1370, 1373), (1161, 1156, 1155, 1160), (1229, 1161, 1160, 1228), (1228, 1160, 1159, 1112), (1112, 1159, 1158, 1090), (1265, 1275, 1157, 1108), (1171, 1167, 1321, 1322), (1168, 1164, 1163, 1167), (1172, 1176, 1350, 1348), (1164, 1168, 1346, 1343), (1172, 1168, 1167, 1171), (1281, 1181, 1325, 1324), (1170, 1174, 1332, 1331), (1176, 1172, 1171, 1175), (1189, 1191, 1365, 1362), (1228, 1112, 1279, 1344), (1248, 1278, 1330, 1340), (1171, 1248, 1340, 1333), (1183, 1180, 1354, 1356), (1254, 1190, 1363, 1369), (1162, 1166, 1318, 1317), (1283, 1282, 1184, 1187), (1179, 1182, 1355, 1353), (1190, 1188, 1359, 1363), (1262, 1285, 1191, 1093), (1216, 1215, 1196, 1201), (1201, 1196, 1195, 1200), (1200, 1195, 1194, 1199), (1199, 1194, 1193, 1198), (1287, 1286, 1192, 1197), (1288, 1287, 1197, 1202), (1204, 1199, 1198, 1203), (1205, 1200, 1199, 1204), (1206, 1201, 1200, 1205), (1217, 1216, 1201, 1206), (1218, 1217, 1206, 1212), (1212, 1206, 1205, 1211), (1211, 1205, 1204, 1210), (1210, 1204, 1203, 1209), (1289, 1288, 1202, 1208), (1261, 1289, 1208, 1092), (1100, 1210, 1209, 1096), (1103, 1211, 1210, 1100), (1106, 1212, 1211, 1103), (1214, 1218, 1212, 1106), (1220, 1223, 1218, 1214), (1223, 1222, 1217, 1218), (1222, 1221, 1216, 1217), (1219, 1220, 1214, 1213), (1219, 1224, 1382, 1383), (1227, 1226, 1222, 1223), (1225, 1227, 1223, 1220), (1089, 1207, 1227, 1225), (1220, 1219, 1383, 1385), (1096, 1209, 1259, 1231), (1209, 1203, 1258, 1259), (1203, 1198, 1257, 1258), (1198, 1193, 1256, 1257), (1252, 1253, 1368, 1367), (1185, 1252, 1367, 1357), (1185, 1182, 1251, 1252), (1182, 1179, 1250, 1251), (1179, 1175, 1249, 1250), (1181, 1281, 1339, 1338), (1282, 1281, 1324, 1327), (1167, 1163, 1246, 1247), (1090, 1158, 1245, 1235), (1243, 1244, 1308, 1307), (1274, 1273, 1297, 1300), (1163, 1090, 1235, 1246), (1245, 1158, 1303, 1309), (1143, 1138, 1241, 1242), (1241, 1138, 1311, 1313), (1133, 1128, 1239, 1240), (1128, 1123, 1238, 1239), (1123, 1118, 1237, 1238), (1118, 1114, 1236, 1237), (1114, 1110, 1234, 1236), (1095, 1096, 1231, 1230), (1193, 1097, 1232, 1256), (1110, 1098, 1233, 1234), (1231, 1259, 1289, 1261), (1259, 1258, 1288, 1289), (1258, 1257, 1287, 1288), (1257, 1256, 1286, 1287), (1232, 1255, 1285, 1262), (1255, 1254, 1284, 1285), (1187, 1189, 1362, 1361), (1253, 1252, 1282, 1283), (1252, 1251, 1281, 1282), (1251, 1250, 1280, 1281), (1178, 1181, 1338, 1336), (1280, 1250, 1342, 1337), (1166, 1170, 1320, 1318), (1247, 1246, 1276, 1277), (1235, 1245, 1275, 1265), (1144, 1143, 1293, 1292), (1244, 1243, 1273, 1274), (1246, 1235, 1265, 1276), (1157, 1275, 1305, 1302), (1242, 1241, 1271, 1272), (1240, 1270, 1314, 1312), (1240, 1239, 1269, 1270), (1239, 1238, 1268, 1269), (1238, 1237, 1267, 1268), (1237, 1236, 1266, 1267), (1236, 1234, 1264, 1266), (1230, 1231, 1261, 1260), (1256, 1232, 1262, 1286), (1234, 1233, 1263, 1264), (1297, 1290, 1291, 1294), (1296, 1292, 1293, 1295), (1300, 1297, 1294, 1298), (1305, 1300, 1298, 1302), (1304, 1301, 1299, 1303), (1303, 1299, 1308, 1309), (1299, 1295, 1307, 1308), (1295, 1293, 1306, 1307), (1309, 1308, 1300, 1305), (1307, 1306, 1290, 1297), (1273, 1243, 1307, 1297), (1143, 1242, 1306, 1293), (1147, 1152, 1298, 1294), (1149, 1144, 1292, 1296), (1244, 1274, 1300, 1308), (1153, 1148, 1295, 1299), (1158, 1159, 1304, 1303), (1152, 1157, 1302, 1298), (1275, 1245, 1309, 1305), (1272, 1142, 1291, 1290), (1311, 1310, 1312, 1313), (1313, 1312, 1314, 1315), (1270, 1271, 1315, 1314), (1271, 1241, 1313, 1315), (1138, 1133, 1310, 1311), (1133, 1240, 1312, 1310), (1319, 1316, 1317, 1318), (1323, 1319, 1318, 1320), (1327, 1324, 1325, 1326), (1322, 1321, 1328, 1329), (1329, 1328, 1319, 1323), (1247, 1277, 1319, 1328), (1181, 1184, 1326, 1325), (1278, 1248, 1329, 1323), (1167, 1247, 1328, 1321), (1248, 1171, 1322, 1329), (1170, 1278, 1323, 1320), (1276, 1162, 1317, 1316), (1184, 1282, 1327, 1326), (1277, 1276, 1316, 1319), (1335, 1330, 1331, 1332), (1337, 1335, 1332, 1336), (1339, 1337, 1336, 1338), (1334, 1333, 1340, 1341), (1342, 1341, 1335, 1337), (1341, 1340, 1330, 1335), (1250, 1249, 1341, 1342), (1281, 1280, 1337, 1339), (1174, 1178, 1336, 1332), (1249, 1175, 1334, 1341), (1278, 1170, 1331, 1330), (1175, 1171, 1333, 1334), (1345, 1344, 1279, 1343), (1347, 1345, 1343, 1346), (1349, 1347, 1346, 1348), (1351, 1349, 1348, 1350), (1354, 1350, 1352, 1353), (1356, 1354, 1353, 1355), (1358, 1356, 1355, 1357), (1364, 1360, 1361, 1362), (1366, 1364, 1362, 1365), (1363, 1359, 1368, 1369), (1359, 1357, 1367, 1368), (1369, 1368, 1360, 1364), (1285, 1284, 1364, 1366), (1169, 1165, 1345, 1347), (1177, 1173, 1349, 1351), (1253, 1283, 1360, 1368), (1176, 1177, 1351, 1350), (1182, 1185, 1357, 1355), (1284, 1254, 1369, 1364), (1176, 1175, 1352, 1350), (1186, 1183, 1356, 1358), (1185, 1186, 1358, 1357), (1112, 1164, 1343, 1279), (1175, 1179, 1353, 1352), (1168, 1172, 1348, 1346), (1165, 1228, 1344, 1345), (1180, 1176, 1350, 1354), (1173, 1169, 1347, 1349), (1188, 1185, 1357, 1359), (1283, 1187, 1361, 1360), (1373, 1370, 1371, 1372), (1375, 1373, 1372, 1374), (1150, 1149, 1371, 1370), (1159, 1160, 1375, 1374), (1149, 1154, 1372, 1371), (1154, 1159, 1374, 1372), (1379, 1376, 1377, 1378), (1144, 1149, 1378, 1377), (1145, 1144, 1377, 1376), (1150, 1145, 1376, 1379), (1382, 1384, 1385, 1383), (1381, 1380, 1384, 1382), (1089, 1225, 1384, 1380), (1088, 1089, 1380, 1381), (1225, 1220, 1385, 1384), (1224, 1088, 1381, 1382)])
me_cube_003.polygons.foreach_set('material_index', [1, 0, 1, 0, 0, 0, 0, 0, 0, 0, 0, 0, 0, 0, 0, 1, 0, 0, 0, 0, 0, 1, 0, 0, 0, 0, 0, 1, 1, 1, 1, 0, 0, 0, 0, 1, 1, 0, 1, 2, 1, 1, 2, 2, 0, 0, 1, 2, 1, 1, 0, 1, 1, 2, 1, 1, 0, 1, 0, 2, 1, 1, 0, 2, 2, 0, 0, 0, 1, 0, 1, 1, 0, 0, 0, 0, 1, 0, 0, 0, 0, 0, 0, 0, 0, 0, 0, 0, 0, 0, 0, 0, 0, 0, 0, 0, 0, 0, 0, 0, 0, 0, 0, 0, 0, 1, 1, 1, 1, 1, 2, 2, 1, 1, 1, 2, 1, 0, 1, 1, 1, 1, 0, 0, 0, 0, 1, 0, 0, 0, 0, 1, 1, 1, 0, 1, 1, 1, 2, 2, 1, 1, 1, 2, 2, 1, 1, 1, 1, 1, 1, 0, 0, 0, 0, 1, 0, 0, 0, 0, 0, 0, 0, 0, 0, 0, 0, 0, 0, 0, 0, 1, 1, 2, 1, 1, 1, 1, 2, 2, 0, 0, 0, 0, 0, 0, 1, 2, 1, 1, 1, 0, 1, 1, 2, 0, 0, 0, 0, 0, 0, 0, 0, 0, 0, 0, 0, 0, 1, 0, 0, 0, 0, 1, 1, 1, 1, 0, 0, 1, 0, 1, 1, 1, 0, 0, 0, 1, 1, 1, 1, 1, 1, 0, 0, 0, 0, 0, 0, 0, 0, 0, 0, 0, 0, 0, 0, 0, 0, 0, 0, 0, 0, 0, 0, 0, 0, 0, 0, 0, 0, 0, 0, 0, 0, 0, 0, 0, 0, 0, 0, 0, 0, 0, 0, 0, 0, 0, 1, 0, 0, 0, 0, 0, 0, 1, 1, 0, 0, 0, 0, 0, 0, 0, 0, 0, 0, 0, 0, 0, 0, 0, 0, 0, 0, 0, 0, 0, 1, 0, 0, 0, 0, 0, 0, 0, 0, 0, 0, 0, 0, 0, 0, 0, 0, 0, 0, 0, 0, 0, 0, 0, 0, 0, 0, 0, 0, 0, 0, 0, 0, 0, 0, 0, 0, 0, 0, 0, 0, 0, 0, 0, 0, 0, 0, 0, 0, 0, 0, 0, 0, 0, 0, 0, 0, 0, 0, 0, 0, 1, 0, 0, 0, 0, 0, 0, 0, 0, 0, 0, 0, 0, 0, 0, 0, 0, 0, 0, 0, 0, 0, 0, 0, 0, 0, 0, 0, 0, 0, 0, 0, 0, 0, 0, 0, 0, 0, 0, 0, 0, 0, 0, 0, 0, 0, 0, 0, 0, 0, 0, 0, 0, 0, 0, 0, 0, 0, 0, 0, 0, 0, 0, 0, 0, 0, 1, 0, 0, 0, 0, 0, 0, 1, 1, 0, 0, 0, 0, 0, 0, 0, 0, 0, 0, 0, 0, 0, 0, 0, 0, 0, 0, 0, 0, 0, 1, 0, 0, 0, 0, 0, 0, 0, 0, 0, 0, 0, 0, 0, 0, 0, 0, 0, 0, 0, 0, 0, 0, 0, 0, 0, 0, 0, 0, 0, 0, 0, 0, 0, 0, 0, 0, 0, 0, 0, 0, 0, 0, 0, 0, 0, 0, 0, 0, 0, 0, 0, 0, 0, 0, 0, 0, 0, 0, 0, 0, 1, 0, 0, 0, 0, 0, 0, 0, 0, 0, 0, 0, 0, 0, 0, 0, 0, 0, 0, 0, 0, 0, 0, 0, 0, 0, 0, 1, 0, 0, 0, 0, 0, 0, 0, 0, 0, 0, 0, 0, 0, 0, 0, 0, 0, 0, 0, 0, 0, 0, 0, 0, 0, 0, 1, 0, 0, 0, 0, 0, 0, 0, 0, 0, 0, 0, 0, 0, 0, 0, 0, 0, 0, 1, 1, 0, 0, 0, 0, 0, 0, 0, 1, 0, 0, 0, 0, 0, 0, 0, 0, 0, 0, 0, 0, 0, 0, 0, 0, 0, 0, 0, 0, 1, 0, 0, 0, 0, 0, 0, 1, 0, 0, 0, 0, 0, 0, 0, 0, 0, 0, 0, 0, 0, 0, 0, 0, 0, 0, 0, 0, 0, 0, 0, 0, 0, 0, 0, 0, 0, 0, 0, 0, 0, 0, 0, 0, 0, 0, 0, 0, 0, 0, 0, 1, 0, 0, 0, 0, 0, 0, 1, 1, 0, 0, 0, 0, 0, 0, 0, 0, 0, 0, 0, 0, 0, 0, 0, 0, 0, 0, 0, 0, 0, 1, 0, 0, 0, 0, 0, 0, 0, 0, 0, 0, 0, 0, 0, 0, 0, 0, 0, 0, 0, 0, 0, 0, 0, 0, 0, 0, 0, 0, 0, 0, 0, 0, 0, 0, 0, 0, 0, 0, 0, 0, 0, 0, 0, 0, 0, 0, 0, 0, 0, 0, 0, 0, 0, 0, 0, 0, 0, 0, 0, 0, 1, 0, 0, 0, 0, 0, 0, 0, 0, 0, 0, 0, 0, 0, 0, 0, 0, 0, 0, 0, 0, 0, 0, 0, 0, 0, 0, 0, 0, 0, 0, 0, 0, 0, 0, 0, 0, 0, 0, 0, 0, 0, 0, 0, 0, 0, 0, 0, 0, 0, 0, 0, 0, 0, 0, 0, 0, 0, 0, 0, 0, 0, 0, 0, 0, 0, 1, 0, 0, 0, 0, 0, 0, 1, 1, 0, 0, 0, 0, 0, 0, 0, 0, 0, 0, 0, 0, 0, 0, 0, 0, 0, 0, 0, 0, 0, 1, 0, 0, 0, 0, 0, 0, 0, 0, 0, 0, 0, 0, 0, 0, 0, 0, 0, 0, 0, 0, 0, 0, 0, 0, 0, 0, 0, 0, 0, 0, 0, 0, 0, 0, 0, 0, 0, 0, 0, 0, 0, 0, 0, 0, 0, 0, 0, 0, 0, 0, 0, 0, 0, 0, 0, 0, 0, 0, 0, 0, 1, 0, 0, 0, 0, 0, 0, 0, 0, 0, 0, 0, 0, 0, 0, 0, 0, 0, 0, 0, 0, 0, 0, 0, 0, 0, 0, 1, 0, 0, 0, 0, 0, 0, 0, 0, 0, 0, 0, 0, 0, 0, 0, 0, 0, 0, 0, 0, 0, 0, 0, 0, 0, 0, 1, 0, 0, 0, 0, 0, 0, 0, 0, 0, 0, 0, 0, 0, 0, 0, 0, 0, 0, 1, 1, 0, 0, 0, 0, 0, 0, 0, 1, 0, 0, 0, 0, 0, 0, 0, 0, 0, 0, 0, 0, 0, 0, 0, 0, 0, 0, 0, 0, 1, 0, 0, 0, 0, 0, 0, 1, 0, 0, 1, 0, 1, 0, 0, 0, 0, 0, 0, 0, 0, 0, 0, 0, 0, 1, 0, 0, 0, 0, 0, 1, 0, 0, 0, 0, 0, 1, 1, 1, 1, 0, 0, 0, 0, 1, 1, 1, 2, 0, 1, 1, 1, 2, 0, 2, 0, 1, 1, 1, 0, 1, 1, 1, 1, 1, 1, 1, 2, 0, 1, 0, 0, 2, 2, 0, 0, 0, 1, 1, 0, 1, 0, 0, 0, 0, 1, 0, 0, 0, 0, 0, 0, 0, 0, 0, 0, 0, 0, 0, 0, 0, 0, 0, 0, 0, 0, 0, 0, 0, 0, 0, 0, 0, 0, 1, 1, 1, 1, 1, 2, 1, 1, 1, 2, 2, 1, 1, 1, 1, 1, 1, 0, 0, 0, 0, 1, 0, 0, 0, 0, 1, 1, 1, 0, 1, 1, 1, 0, 1, 0, 1, 1, 1, 2, 1, 1, 1, 1, 1, 1, 0, 0, 0, 0, 1, 0, 0, 0, 0, 0, 0, 0, 0, 0, 0, 0, 2, 1, 0, 0, 2, 2, 1, 0, 1, 1, 0, 0, 1, 1, 1, 1, 0, 0, 0, 0, 0, 1, 0, 2, 1, 2, 2, 1, 1, 1, 2, 2, 2, 2, 2, 2, 1, 1, 0, 1, 2, 1, 0, 0, 0, 0, 0, 0, 0, 0, 0, 0, 0, 0, 1, 0, 0, 1, 0, 1, 1, 1, 0, 0, 1, 1, 1, 0, 0, 0, 0, 1, 0, 0, 0, 0, 2, 0, 0, 0, 0, 0, 1, 1, 0, 0, 0, 0])
me_cube_003.materials.append(mat_material_001)
me_cube_003.materials.append(mat_material_002)
me_cube_003.materials.append(mat_material_003)
me_cube_003.use_remesh_preserve_volume = False
me_cube_003.use_remesh_preserve_attributes = False
me_cube_003.use_mirror_vertex_groups = False
me_cube_003.update()

# ---- objects
ob_cube_001 = bpy.data.objects.new('Cube.001', me_cube_003)
ob_lamp = bpy.data.objects.new('Lamp', light_lamp)
ob_camera = bpy.data.objects.new('Camera', cam_camera)

# ---- transforms, parenting, visibility, modifiers, constraints
ob_cube_001.location = (-0.2467, -1.836, 0.9297)
ob_cube_001.scale = (-2.847, 2.554, 2.554)
ob_cube_001.lineart.crease_threshold = 0.0
_m = ob_cube_001.modifiers.new('Mirror', 'MIRROR')
_m.use_axis = (False, False, False)
_m.use_clip = True
ob_lamp.location = (4.103, 0.9992, 6.834)
ob_lamp.rotation_euler = (0.6503, 0.05522, 1.866)
ob_lamp.lock_rotations_4d = False
ob_lamp.empty_display_type = 'ARROWS'
ob_lamp.color = (0.0, 0.0, 0.0, 0.0)
ob_lamp.lineart.crease_threshold = 0.0
ob_camera.location = (7.508, -6.514, 6.273)
ob_camera.rotation_euler = (1.109, 0.0, 0.8149)
ob_camera.lock_rotations_4d = False
ob_camera.empty_display_type = 'ARROWS'
ob_camera.color = (0.0, 0.0, 0.0, 0.0)
ob_camera.display_type = 'WIRE'
ob_camera.lineart.crease_threshold = 0.0

# ---- collection membership
col_collection_1.objects.link(ob_cube_001)
col_collection_1.objects.link(ob_lamp)
col_collection_1.objects.link(ob_camera)

# ---- scene / render settings (as saved in the file)
scene.camera = ob_camera
scene.frame_start = 1; scene.frame_end = 250; scene.frame_set(0)
scene.render.engine = 'BLENDER_EEVEE_NEXT'
scene.render.resolution_percentage = 50
scene.render.dither_intensity = 0.0
scene.cycles.use_denoising = False
scene.cycles.samples = 128
scene.cycles.sampling_pattern = 'TABULATED_SOBOL'
scene.cycles.use_adaptive_sampling = False
scene.cycles.use_light_tree = False
scene.cycles.blur_glossy = 0.0
scene.cycles.sample_clamp_indirect = 0.0
scene.view_settings.view_transform = 'Standard'
bpy.context.view_layer.update()

